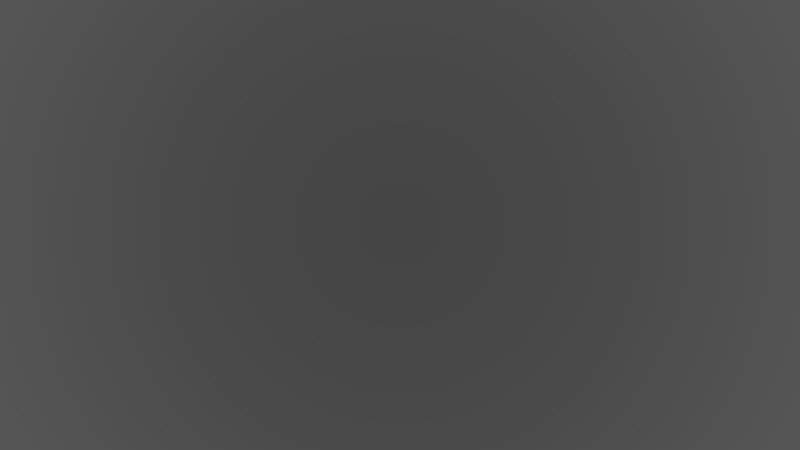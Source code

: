 # Source: sl.blend  (saved by Blender 2.78.4; exported with 4.5.12 LTS)
import bpy
from mathutils import Matrix  # noqa: F401  (used for matrix-valued properties, if any)

bpy.ops.wm.read_factory_settings(use_empty=True)
scene = bpy.context.scene
scene.name = 'Scene'

# ---- collections
col_collection_1 = bpy.data.collections.new('Collection 1'); scene.collection.children.link(col_collection_1)

# ---- images (referenced by path relative to the original .blend; pixels are not part of the script)
import os
ASSET_DIR = os.environ.get("B2B_ASSET_DIR", "")  # directory of the original .blend (textures are referenced by path, not embedded)
HERE = os.path.dirname(os.path.abspath(__file__))  # packed textures are extracted next to this script under _unpacked/

def load_image(name, relpath, width, height, colorspace="sRGB"):
    """Load a texture the original file referenced (path relative to the .blend, or extracted next to this script)."""
    p = next((c for c in (os.path.join(HERE, relpath), os.path.join(ASSET_DIR, relpath)) if relpath and os.path.exists(c)), "")
    if p:
        img = bpy.data.images.load(p, check_existing=True)
        img.name = name
    else:  # same state as the original file: an image datablock whose file is absent (Cycles renders it pink)
        img = bpy.data.images.new(name, width, height)
        img.source = "FILE"
        img.filepath = "//" + (relpath or name)
    img.colorspace_settings.name = colorspace
    return img
img_calibration_pattern_jpg = load_image('calibration_pattern.jpg', 'calibration_pattern.jpg', 1024, 1024, 'sRGB')

# ---- materials (node trees are filled in below, after node groups)
mat_material_001 = bpy.data.materials.new('Material.001')
mat_material_001.alpha_threshold = 0.0
mat_material_001.roughness = 0.5
mat_material = bpy.data.materials.new('Material')
mat_material.alpha_threshold = 0.0
mat_material.preview_render_type = 'FLAT'
mat_material.roughness = 0.5

# ---- node groups
ng_nodegroup_004 = bpy.data.node_groups.new('NodeGroup.004', 'ShaderNodeTree')
_s = ng_nodegroup_004.interface.new_socket(name='Color', in_out='OUTPUT', socket_type='NodeSocketColor')
_s.default_value = (0.0, 0.0, 0.0, 0.0)
_s = ng_nodegroup_004.interface.new_socket(name='Fac', in_out='OUTPUT', socket_type='NodeSocketFloat')
_s.min_value = 0.0
_s.max_value = 1.0
_s = ng_nodegroup_004.interface.new_socket(name='Normal', in_out='OUTPUT', socket_type='NodeSocketVector')
_s.min_value = 0.0
_s.max_value = 0.0
_s = ng_nodegroup_004.interface.new_socket(name='Vector', in_out='INPUT', socket_type='NodeSocketVector')
_s.min_value = 0.0
_s.max_value = 1.0
_s.hide_value = True
_s = ng_nodegroup_004.interface.new_socket(name='Texture', in_out='INPUT', socket_type='NodeSocketFloat')
_s.default_value = 0.7
_s.min_value = -1e+04
_s.max_value = 1e+04
_s = ng_nodegroup_004.interface.new_socket(name='Albedo', in_out='INPUT', socket_type='NodeSocketFloat')
_s.default_value = 1.0
_s.min_value = 0.0
_s.max_value = 1.0
_s = ng_nodegroup_004.interface.new_socket(name='Base Scale', in_out='INPUT', socket_type='NodeSocketFloat')
_s.default_value = 5.0
_s.min_value = -1000.0
_s.max_value = 1000.0
_s = ng_nodegroup_004.interface.new_socket(name='Warp Scale', in_out='INPUT', socket_type='NodeSocketFloat')
_s.default_value = 5.0
_s.min_value = -1000.0
_s.max_value = 1000.0
_s = ng_nodegroup_004.interface.new_socket(name='Detail', in_out='INPUT', socket_type='NodeSocketFloat')
_s.default_value = 10.0
_s.min_value = 0.0
_s.max_value = 16.0
_s = ng_nodegroup_004.interface.new_socket(name='Distortion', in_out='INPUT', socket_type='NodeSocketFloat')
_s.min_value = -1000.0
_s.max_value = 1000.0
_s = ng_nodegroup_004.interface.new_socket(name='Primary Color', in_out='INPUT', socket_type='NodeSocketColor')
_s.default_value = (0.8, 0.8, 0.8, 1.0)
_s = ng_nodegroup_004.interface.new_socket(name='Secondary Color', in_out='INPUT', socket_type='NodeSocketColor')
_s.default_value = (0.8, 0.8, 0.8, 1.0)
_s = ng_nodegroup_004.interface.new_socket(name='Norm Strength', in_out='INPUT', socket_type='NodeSocketFloat')
_s.subtype = 'FACTOR'
_s.default_value = 1.0
_s.min_value = 0.0
_s.max_value = 1.0
_N = ng_nodegroup_004.nodes; _L = ng_nodegroup_004.links
n0 = _N.new('NodeFrame'); n0.name = 'Texture'; n0.location = (37, 469)
n0.label = 'Texture'
n0.width = 1082
n1 = _N.new('NodeFrame'); n1.name = 'Albedo'; n1.location = (39, -38)
n1.label = 'Albedo'
n1.width = 556
n2 = _N.new('NodeFrame'); n2.name = 'Coverage'; n2.location = (602, -40)
n2.label = 'Coverage'
n2.width = 1073
n3 = _N.new('NodeGroupInput'); n3.name = 'Group Input'; n3.location = (-376, 102)
n4 = _N.new('ShaderNodeMath'); n4.name = 'Math.003'; n4.location = (30, -116)
n4.hide = True
n4.operation = 'MULTIPLY'
n4.inputs[1].default_value = 2.0
n5 = _N.new('ShaderNodeBump'); n5.name = 'Bump'; n5.location = (912, -309)
n5.inputs[1].default_value = 0.1
n5.inputs[2].default_value = 1.0
n6 = _N.new('ShaderNodeTexNoise'); n6.name = 'Noise Texture'; n6.location = (243, -30)
n7 = _N.new('ShaderNodeTexNoise'); n7.name = 'Noise Texture.001'; n7.location = (244, -282)
n8 = _N.new('ShaderNodeTexVoronoi'); n8.name = 'Voronoi Texture.001'; n8.location = (438, -291)
n9 = _N.new('ShaderNodeTexVoronoi'); n9.name = 'Voronoi Texture'; n9.location = (430, -35)
n10 = _N.new('ShaderNodeMath'); n10.name = 'Math.002'; n10.location = (649, -86)
n10.operation = 'MULTIPLY'
n11 = _N.new('ShaderNodeMix'); n11.name = 'Mix'; n11.location = (912, -75)
n11.data_type = 'RGBA'
n12 = _N.new('ShaderNodeCombineColor'); n12.name = 'Combine HSV'; n12.location = (375, -30)
n13 = _N.new('ShaderNodeMath'); n13.name = 'Math'; n13.location = (202, -123)
n13.operation = 'MULTIPLY'
n14 = _N.new('ShaderNodeCombineColor'); n14.name = 'Combine HSV.001'; n14.location = (386, -285)
n15 = _N.new('ShaderNodeMath'); n15.name = 'Math.001'; n15.location = (212, -374)
n15.operation = 'MULTIPLY'
n16 = _N.new('ShaderNodeSeparateColor'); n16.name = 'Separate HSV.001'; n16.location = (30, -297)
n17 = _N.new('ShaderNodeSeparateColor'); n17.name = 'Separate HSV'; n17.location = (34, -35)
n18 = _N.new('NodeGroupOutput'); n18.name = 'Group Output'; n18.location = (1719, 122)
n19 = _N.new('ShaderNodeTexCoord'); n19.name = 'Texture Coordinate'; n19.location = (30, -54)
n20 = _N.new('ShaderNodeMapping'); n20.name = 'Mapping'; n20.location = (211, -30)
n20.inputs[2].default_value = (0.7854, 0.0, 0.0)
n21 = _N.new('ShaderNodeTexWave'); n21.name = 'Wave Texture'; n21.location = (566, -42)
n21.bands_direction = 'DIAGONAL'
n21.rings_direction = 'SPHERICAL'
n21.wave_profile = 'SAW'
n21.inputs[1].default_value = 5.3
n22 = _N.new('ShaderNodeMath'); n22.name = 'Math.004'; n22.location = (742, -75)
n22.operation = 'GREATER_THAN'
n23 = _N.new('ShaderNodeMix'); n23.name = 'Mix.001'; n23.location = (903, -71)
n23.data_type = 'RGBA'
n24 = _N.new('ShaderNodeMath'); n24.name = 'Math.005'; n24.location = (0, 0)
n24.operation = 'MULTIPLY'
n25 = _N.new('ShaderNodeMath'); n25.name = 'Math.006'; n25.location = (0, 0)
n25.operation = 'MULTIPLY'
n4.parent = n0
n5.parent = n0
n6.parent = n0
n7.parent = n0
n8.parent = n0
n9.parent = n0
n10.parent = n0
n11.parent = n0
n12.parent = n1
n13.parent = n1
n14.parent = n1
n15.parent = n1
n16.parent = n1
n17.parent = n1
n19.parent = n2
n20.parent = n2
n21.parent = n2
n22.parent = n2
n23.parent = n2
_L.new(n17.outputs[0], n12.inputs[0])
_L.new(n17.outputs[1], n12.inputs[1])
_L.new(n17.outputs[2], n13.inputs[0])
_L.new(n13.outputs[0], n12.inputs[2])
_L.new(n16.outputs[0], n14.inputs[0])
_L.new(n16.outputs[1], n14.inputs[1])
_L.new(n16.outputs[2], n15.inputs[0])
_L.new(n15.outputs[0], n14.inputs[2])
_L.new(n10.outputs[0], n11.inputs[0])
_L.new(n10.outputs[0], n5.inputs[3])
_L.new(n6.outputs[1], n9.inputs[0])
_L.new(n7.outputs[1], n8.inputs[0])
_L.new(n4.outputs[0], n6.inputs[2])
_L.new(n12.outputs[0], n11.inputs[6])
_L.new(n3.outputs[0], n6.inputs[0])
_L.new(n3.outputs[0], n7.inputs[0])
_L.new(n3.outputs[3], n9.inputs[2])
_L.new(n3.outputs[3], n8.inputs[2])
_L.new(n3.outputs[4], n4.inputs[0])
_L.new(n3.outputs[4], n7.inputs[2])
_L.new(n3.outputs[5], n6.inputs[3])
_L.new(n3.outputs[5], n7.inputs[3])
_L.new(n3.outputs[6], n6.inputs[8])
_L.new(n3.outputs[6], n7.inputs[8])
_L.new(n14.outputs[0], n11.inputs[7])
_L.new(n3.outputs[7], n17.inputs[0])
_L.new(n3.outputs[8], n16.inputs[0])
_L.new(n3.outputs[2], n13.inputs[1])
_L.new(n3.outputs[2], n15.inputs[1])
_L.new(n3.outputs[9], n5.inputs[0])
_L.new(n10.outputs[0], n18.inputs[1])
_L.new(n5.outputs[0], n18.inputs[2])
_L.new(n21.outputs[1], n22.inputs[0])
_L.new(n22.outputs[0], n23.inputs[0])
_L.new(n20.outputs[0], n21.inputs[0])
_L.new(n19.outputs[3], n20.inputs[0])
_L.new(n11.outputs[2], n23.inputs[6])
_L.new(n23.outputs[2], n18.inputs[0])
_L.new(n14.outputs[0], n23.inputs[7])
_L.new(n3.outputs[1], n22.inputs[1])
_L.new(n24.outputs[0], n10.inputs[1])
_L.new(n8.outputs[0], n24.inputs[0])
_L.new(n8.outputs[0], n24.inputs[1])
_L.new(n25.outputs[0], n10.inputs[0])
_L.new(n9.outputs[0], n25.inputs[0])
_L.new(n9.outputs[0], n25.inputs[1])
n18.is_active_output = True

# ---- material node trees
mat_material_001.use_nodes = True; mat_material_001.node_tree.nodes.clear()
_N = mat_material_001.node_tree.nodes; _L = mat_material_001.node_tree.links
n0 = _N.new('ShaderNodeOutputMaterial'); n0.name = 'Material Output'; n0.location = (300, 300)
n1 = _N.new('ShaderNodeBsdfDiffuse'); n1.name = 'Diffuse BSDF'; n1.location = (23, 301)
n2 = _N.new('ShaderNodeTexImage'); n2.name = 'Image Texture.001'; n2.location = (-247, 363)
n2.width = 181
n2.image = img_calibration_pattern_jpg
n3 = _N.new('ShaderNodeTexCoord'); n3.name = 'Texture Coordinate'; n3.location = (-488, 354)
_L.new(n1.outputs[0], n0.inputs[0])
_L.new(n2.outputs[0], n1.inputs[0])
n0.is_active_output = True
mat_material.use_nodes = True; mat_material.node_tree.nodes.clear()
_N = mat_material.node_tree.nodes; _L = mat_material.node_tree.links
n0 = _N.new('ShaderNodeOutputMaterial'); n0.name = 'Material Output'; n0.location = (300, 300)
n1 = _N.new('ShaderNodeBsdfPrincipled'); n1.name = 'Principled BSDF'; n1.location = (28, 451)
n1.width = 150
n1.subsurface_method = 'BURLEY'
n1.inputs[2].default_value = 0.2
n1.inputs[3].default_value = 1.45
n1.inputs[9].default_value = (1.0, 1.0, 1.0)
n1.inputs[13].default_value = 2.0
n2 = _N.new('ShaderNodeGroup'); n2.name = 'Group'; n2.location = (-274, 362)
n2.node_tree = ng_nodegroup_004
n2.inputs[0].default_value = (0.0, 0.0, 0.0)
n2.inputs[1].default_value = 0.2
n2.inputs[2].default_value = 0.2
n2.inputs[3].default_value = 8.0
n2.inputs[4].default_value = 8.0
n2.inputs[5].default_value = 5.0
n2.inputs[6].default_value = 0.0
n2.inputs[7].default_value = (0.0, 0.0, 0.8, 1.0)
n2.inputs[8].default_value = (0.8, 0.8, 0.8, 1.0)
n2.inputs[9].default_value = 1.0
_L.new(n2.outputs[0], n1.inputs[0])
_L.new(n1.outputs[0], n0.inputs[0])
n0.is_active_output = True

# ---- world
world_world = bpy.data.worlds.new('World'); scene.world = world_world
world_world.use_nodes = True; world_world.node_tree.nodes.clear()
_N = world_world.node_tree.nodes; _L = world_world.node_tree.links
n0 = _N.new('ShaderNodeOutputWorld'); n0.name = 'World Output'; n0.location = (451, 300)
n1 = _N.new('ShaderNodeBackground'); n1.name = 'Background'; n1.location = (184, 306)
n2 = _N.new('ShaderNodeTexSky'); n2.name = 'Sky Texture'; n2.location = (-266, 379)
n2.sky_type = 'HOSEK_WILKIE'
n2.turbidity = 10.0
n2.ground_albedo = 1.0
n2.sun_elevation = 1.571
n3 = _N.new('ShaderNodeRGBToBW'); n3.name = 'RGB to BW'; n3.location = (-36, 334)
_L.new(n1.outputs[0], n0.inputs[0])
_L.new(n2.outputs[0], n3.inputs[0])
_L.new(n3.outputs[0], n1.inputs[0])
n0.is_active_output = True
world_world.color = (0.05088, 0.05088, 0.05088)
world_world.use_sun_shadow = False
world_world.sun_shadow_jitter_overblur = 0.0
world_world.cycles.sampling_method = 'MANUAL'

# ---- cameras
cam_camera = bpy.data.cameras.new('Camera')
cam_camera.clip_end = 100.0
cam_camera.lens = 35.0
cam_camera.sensor_width = 32.0
cam_camera.sensor_height = 18.0
cam_camera.ortho_scale = 7.314
cam_camera.dof.focus_distance = 0.0

# ---- lights
light_point = bpy.data.lights.new('Point', 'POINT')
light_point.transmission_factor = 0.0
light_point.energy = 1.0
light_point.shadow_buffer_clip_start = 0.5
light_point.shadow_maximum_resolution = 0.006
light_point.use_absolute_resolution = True
light_point.use_nodes = True; light_point.node_tree.nodes.clear()
_N = light_point.node_tree.nodes; _L = light_point.node_tree.links
n0 = _N.new('ShaderNodeOutputLight'); n0.name = 'Lamp Output'; n0.location = (300, 300)
n1 = _N.new('ShaderNodeEmission'); n1.name = 'Emission'; n1.location = (10, 300)
n2 = _N.new('ShaderNodeLightFalloff'); n2.name = 'Light Falloff'; n2.location = (-550, 336)
n2.inputs[0].default_value = 3e+04
n3 = _N.new('ShaderNodeRGBCurve'); n3.name = 'RGB Curves'; n3.location = (-305, 422)
_c = n3.mapping.curves[3]
while len(_c.points) > 2: _c.points.remove(_c.points[-1])
_c.points[0].location = (0.0, 0.0); _c.points[0].handle_type = 'AUTO'
_c.points[1].location = (0.5, 0.3); _c.points[1].handle_type = 'AUTO'
_p = _c.points.new(1.0, 1.0); _p.handle_type = 'AUTO'
n3.mapping.update()
_L.new(n1.outputs[0], n0.inputs[0])
_L.new(n2.outputs[0], n3.inputs[1])
_L.new(n3.outputs[0], n1.inputs[1])
n0.is_active_output = True
light_lamp = bpy.data.lights.new('Lamp', 'SPOT')
light_lamp.transmission_factor = 0.0
light_lamp.cutoff_distance = 30.0
light_lamp.energy = 1.0
light_lamp.shadow_buffer_clip_start = 1.001
light_lamp.shadow_maximum_resolution = 0.006
light_lamp.use_absolute_resolution = True
light_lamp.spot_size = 1.309
light_lamp.use_nodes = True; light_lamp.node_tree.nodes.clear()
_N = light_lamp.node_tree.nodes; _L = light_lamp.node_tree.links
n0 = _N.new('ShaderNodeCombineXYZ'); n0.name = 'Combine XYZ'; n0.location = (-694, 347)
n1 = _N.new('ShaderNodeMath'); n1.name = 'Math'; n1.location = (-863, 446)
n1.operation = 'DIVIDE'
n2 = _N.new('ShaderNodeTexCoord'); n2.name = 'Texture Coordinate'; n2.location = (-1240, 372)
n3 = _N.new('ShaderNodeMath'); n3.name = 'Math.001'; n3.location = (-849, 238)
n3.operation = 'DIVIDE'
n4 = _N.new('ShaderNodeSeparateXYZ'); n4.name = 'Separate XYZ'; n4.location = (-1055, 347)
n5 = _N.new('ShaderNodeEmission'); n5.name = 'Emission'; n5.location = (226, 250)
n6 = _N.new('ShaderNodeLightFalloff'); n6.name = 'Light Falloff'; n6.location = (-345, -2)
n6.inputs[0].default_value = 3000.0
n7 = _N.new('ShaderNodeOutputLight'); n7.name = 'Lamp Output'; n7.location = (431, 229)
n8 = _N.new('ShaderNodeRGBCurve'); n8.name = 'RGB Curves'; n8.location = (-151, 90)
_c = n8.mapping.curves[3]
while len(_c.points) > 2: _c.points.remove(_c.points[-1])
_c.points[0].location = (0.0, 0.0); _c.points[0].handle_type = 'AUTO'
_c.points[1].location = (0.5, 0.3); _c.points[1].handle_type = 'AUTO'
_p = _c.points.new(1.0, 1.0); _p.handle_type = 'AUTO'
n8.mapping.update()
n9 = _N.new('ShaderNodeMapping'); n9.name = 'Mapping'; n9.location = (-515, 402)
n9.inputs[1].default_value = (0.5, 0.5, 0.0)
n9.inputs[2].default_value = (0.0, 0.0, 3.142)
n9.inputs[3].default_value = (1.0, 1.333, 1.0)
n10 = _N.new('ShaderNodeTexImage'); n10.name = 'Image Texture'; n10.location = (-151, 384)
n10.width = 250
n10.image = None
n10.extension = 'CLIP'
n11 = _N.new('ShaderNodeNewGeometry'); n11.name = 'Geometry'; n11.location = (0, 0)
n12 = _N.new('ShaderNodeVectorTransform'); n12.name = 'Vector Transform'; n12.location = (0, 0)
n12.vector_type = 'NORMAL'
n13 = _N.new('ShaderNodeVectorMath'); n13.name = 'Vector Math'; n13.location = (0, 0)
n13.operation = 'MAXIMUM'
n14 = _N.new('ShaderNodeVectorMath'); n14.name = 'Vector Math.001'; n14.location = (0, 0)
n14.operation = 'MINIMUM'
n14.inputs[1].default_value = (1.0, 1.0, 1.0)
_L.new(n5.outputs[0], n7.inputs[0])
_L.new(n10.outputs[0], n5.inputs[0])
_L.new(n0.outputs[0], n9.inputs[0])
_L.new(n4.outputs[0], n1.inputs[0])
_L.new(n4.outputs[2], n1.inputs[1])
_L.new(n4.outputs[1], n3.inputs[0])
_L.new(n4.outputs[2], n3.inputs[1])
_L.new(n1.outputs[0], n0.inputs[0])
_L.new(n3.outputs[0], n0.inputs[1])
_L.new(n4.outputs[2], n0.inputs[2])
_L.new(n6.outputs[0], n8.inputs[1])
_L.new(n8.outputs[0], n5.inputs[1])
_L.new(n11.outputs[4], n12.inputs[0])
_L.new(n12.outputs[0], n4.inputs[0])
_L.new(n13.outputs[0], n10.inputs[0])
_L.new(n14.outputs[0], n13.inputs[0])
_L.new(n9.outputs[0], n14.inputs[0])
n7.is_active_output = True

# ---- meshes
me_plane = bpy.data.meshes.new('Plane')
me_plane.from_pydata([(-1.0, -1.0, 0.0), (1.0, -1.0, 0.0), (-1.0, 1.0, 0.0), (1.0, 1.0, 0.0)], [], [(0, 1, 3, 2)])
me_plane.materials.append(mat_material_001)
me_plane.use_remesh_preserve_volume = False
me_plane.use_remesh_preserve_attributes = False
me_plane.use_mirror_vertex_groups = False
me_plane.update()
me_circle_000 = bpy.data.meshes.new('Circle.000')
me_circle_000.from_pydata([(7.683e-08, 0.7988, 0.0), (-0.1558, 0.7834, 0.0), (-0.3057, 0.738, 0.0), (-0.4438, 0.6642, 0.0), (-0.5648, 0.5648, 0.0), (-0.6642, 0.4438, 0.0), (-0.738, 0.3057, 0.0), (-0.7834, 0.1558, 0.0), (-0.7988, 4.461e-08, 0.0), (-0.7834, -0.1558, 0.0), (-0.738, -0.3057, 0.0), (-0.6642, -0.4438, 0.0), (-0.5648, -0.5648, 0.0), (-0.4438, -0.6642, 0.0), (-0.3057, -0.738, 0.0), (-0.1558, -0.7834, 0.0), (2.641e-07, -0.7988, 0.0), (0.1558, -0.7834, 0.0), (0.3057, -0.738, 0.0), (0.4438, -0.6642, 0.0), (0.5648, -0.5648, 0.0), (0.6642, -0.4438, 0.0), (0.738, -0.3057, 0.0), (0.7834, -0.1558, 0.0), (0.7988, 7.818e-07, 0.0), (0.7834, 0.1558, 0.0), (0.738, 0.3057, 0.0), (0.6642, 0.4438, 0.0), (0.5648, 0.5648, 0.0), (0.4438, 0.6642, 0.0), (0.3057, 0.738, 0.0), (0.1558, 0.7834, 0.0), (2.007e-07, 2.69, 0.2737), (-0.5248, 2.638, 0.2737), (-1.029, 2.485, 0.2737), (-1.495, 2.237, 0.2737), (-1.902, 1.902, 0.2737), (-2.237, 1.495, 0.2737), (-2.485, 1.029, 0.2737), (-2.638, 0.5248, 0.2737), (-2.69, -2.786e-07, 0.2737), (-2.638, -0.5248, 0.2737), (-2.485, -1.029, 0.2737), (-2.237, -1.495, 0.2737), (-1.902, -1.902, 0.2737), (-1.495, -2.237, 0.2737), (-1.029, -2.485, 0.2737), (-0.5248, -2.638, 0.2737), (1.077e-06, -2.69, 0.2737), (0.5248, -2.638, 0.2737), (1.029, -2.485, 0.2737), (1.495, -2.237, 0.2737), (1.902, -1.902, 0.2737), (2.237, -1.495, 0.2737), (2.485, -1.029, 0.2737), (2.638, -0.5248, 0.2737), (2.69, 2.116e-06, 0.2737), (2.638, 0.5248, 0.2737), (2.485, 1.029, 0.2737), (2.237, 1.495, 0.2737), (1.902, 1.902, 0.2737), (1.495, 2.237, 0.2737), (1.029, 2.485, 0.2737), (0.5248, 2.638, 0.2737), (-0.1951, 0.9808, 0.0), (0.0, 1.0, 0.0), (-0.3827, 0.9239, 0.0), (-0.5556, 0.8315, 0.0), (-0.7071, 0.7071, 0.0), (-0.8315, 0.5556, 0.0), (-0.9239, 0.3827, 0.0), (-0.9808, 0.1951, 0.0), (-1.0, 7.55e-08, 0.0), (-0.9808, -0.1951, 0.0), (-0.9239, -0.3827, 0.0), (-0.8315, -0.5556, 0.0), (-0.7071, -0.7071, 0.0), (-0.5556, -0.8315, 0.0), (-0.3827, -0.9239, 0.0), (-0.1951, -0.9808, 0.0), (3.258e-07, -1.0, 0.0), (0.1951, -0.9808, 0.0), (0.3827, -0.9239, 0.0), (0.5556, -0.8315, 0.0), (0.7071, -0.7071, 0.0), (0.8315, -0.5556, 0.0), (0.9239, -0.3827, 0.0), (0.9808, -0.1951, 0.0), (1.0, 9.656e-07, 0.0), (0.9808, 0.1951, 0.0), (0.9239, 0.3827, 0.0), (0.8315, 0.5556, 0.0), (0.7071, 0.7071, 0.0), (0.5556, 0.8315, 0.0), (0.3827, 0.9239, 0.0), (0.1951, 0.9808, 0.0), (2.117, -1.415, 0.2505), (1.801, -1.801, 0.2505), (-2.547, -2.485e-07, 0.2505), (-2.498, 0.4968, 0.2505), (2.353, -0.9745, 0.2505), (-2.498, -0.4968, 0.2505), (2.498, -0.4968, 0.2505), (-2.353, -0.9745, 0.2505), (2.547, 2.018e-06, 0.2505), (-2.117, -1.415, 0.2505), (2.498, 0.4968, 0.2505), (-1.801, -1.801, 0.2505), (2.353, 0.9745, 0.2505), (-1.415, -2.117, 0.2505), (2.117, 1.415, 0.2505), (-0.9745, -2.353, 0.2505), (-0.4968, 2.498, 0.2505), (1.836e-07, 2.547, 0.2505), (1.801, 1.801, 0.2505), (-0.4968, -2.498, 0.2505), (-0.9745, 2.353, 0.2505), (1.415, 2.117, 0.2505), (1.013e-06, -2.547, 0.2505), (-1.415, 2.117, 0.2505), (0.9745, 2.353, 0.2505), (0.4968, -2.498, 0.2505), (-1.801, 1.801, 0.2505), (0.4968, 2.498, 0.2505), (0.9745, -2.353, 0.2505), (-2.117, 1.415, 0.2505), (1.415, -2.117, 0.2505), (-2.353, 0.9745, 0.2505)], [], [(0, 31, 30, 29, 28, 27, 26, 25, 24, 23, 22, 21, 20, 19, 18, 17, 16, 15, 14, 13, 12, 11, 10, 9, 8, 7, 6, 5, 4, 3, 2, 1), (97, 96, 53, 52), (99, 98, 40, 39), (96, 100, 54, 53), (98, 101, 41, 40), (100, 102, 55, 54), (101, 103, 42, 41), (102, 104, 56, 55), (103, 105, 43, 42), (104, 106, 57, 56), (105, 107, 44, 43), (106, 108, 58, 57), (107, 109, 45, 44), (108, 110, 59, 58), (109, 111, 46, 45), (113, 112, 33, 32), (110, 114, 60, 59), (111, 115, 47, 46), (112, 116, 34, 33), (114, 117, 61, 60), (115, 118, 48, 47), (116, 119, 35, 34), (117, 120, 62, 61), (118, 121, 49, 48), (119, 122, 36, 35), (120, 123, 63, 62), (121, 124, 50, 49), (122, 125, 37, 36), (123, 113, 32, 63), (124, 126, 51, 50), (125, 127, 38, 37), (126, 97, 52, 51), (127, 99, 39, 38), (0, 1, 64, 65), (1, 2, 66, 64), (2, 3, 67, 66), (3, 4, 68, 67), (4, 5, 69, 68), (5, 6, 70, 69), (6, 7, 71, 70), (7, 8, 72, 71), (8, 9, 73, 72), (9, 10, 74, 73), (10, 11, 75, 74), (11, 12, 76, 75), (12, 13, 77, 76), (13, 14, 78, 77), (14, 15, 79, 78), (15, 16, 80, 79), (16, 17, 81, 80), (17, 18, 82, 81), (18, 19, 83, 82), (19, 20, 84, 83), (20, 21, 85, 84), (21, 22, 86, 85), (22, 23, 87, 86), (23, 24, 88, 87), (24, 25, 89, 88), (25, 26, 90, 89), (26, 27, 91, 90), (27, 28, 92, 91), (28, 29, 93, 92), (29, 30, 94, 93), (30, 31, 95, 94), (31, 0, 65, 95), (70, 71, 99, 127), (83, 84, 97, 126), (69, 70, 127, 125), (82, 83, 126, 124), (95, 65, 113, 123), (68, 69, 125, 122), (81, 82, 124, 121), (94, 95, 123, 120), (67, 68, 122, 119), (80, 81, 121, 118), (93, 94, 120, 117), (66, 67, 119, 116), (79, 80, 118, 115), (92, 93, 117, 114), (64, 66, 116, 112), (78, 79, 115, 111), (91, 92, 114, 110), (65, 64, 112, 113), (77, 78, 111, 109), (90, 91, 110, 108), (76, 77, 109, 107), (89, 90, 108, 106), (75, 76, 107, 105), (88, 89, 106, 104), (74, 75, 105, 103), (87, 88, 104, 102), (73, 74, 103, 101), (86, 87, 102, 100), (72, 73, 101, 98), (85, 86, 100, 96), (71, 72, 98, 99), (84, 85, 96, 97)])
me_circle_000.polygons.foreach_set('use_smooth', [True] * 97)
me_circle_000.materials.append(mat_material)
me_circle_000.use_remesh_preserve_volume = False
me_circle_000.use_remesh_preserve_attributes = False
me_circle_000.use_mirror_vertex_groups = False
me_circle_000.update()
me_cylinder_027 = bpy.data.meshes.new('Cylinder.027')
me_cylinder_027.from_pydata([(-0.122, 0.625, -1.754), (-0.2149, 1.068, 1.157), (0.1266, 0.6256, -1.754), (0.2102, 1.069, 1.157), (0.3564, 0.531, -1.754), (0.6034, 0.9071, 1.157), (0.5326, 0.3556, -1.754), (0.9047, 0.6071, 1.157), (0.6282, 0.1262, -1.754), (1.068, 0.2147, 1.157), (0.6288, -0.1224, -1.754), (1.069, -0.2104, 1.157), (0.5341, -0.3522, -1.754), (0.9074, -0.6036, 1.157), (0.3588, -0.5284, -1.754), (0.6074, -0.9049, 1.157), (0.1294, -0.624, -1.754), (0.215, -1.068, 1.157), (-0.1192, -0.6245, -1.754), (-0.2102, -1.069, 1.157), (-0.349, -0.5299, -1.754), (-0.6033, -0.9076, 1.157), (-0.5252, -0.3546, -1.754), (-0.9046, -0.6076, 1.157), (-0.6208, -0.1251, -1.754), (-1.068, -0.2152, 1.157), (-0.6213, 0.1234, -1.754), (-1.069, 0.21, 1.157), (-0.5267, 0.3532, -1.754), (-0.9073, 0.6031, 1.157), (-0.3514, 0.5294, -1.754), (-0.6074, 0.9044, 1.157), (-0.2109, 1.06, -0.6461), (0.2109, 1.061, -0.6461), (0.6009, 0.9004, -0.6461), (0.8998, 0.6028, -0.6461), (1.062, 0.2135, -0.6461), (1.063, -0.2083, -0.6461), (0.9025, -0.5984, -0.6461), (0.6049, -0.8973, -0.6461), (0.2155, -1.06, -0.6461), (-0.2063, -1.061, -0.6461), (-0.5963, -0.9, -0.6461), (-0.8952, -0.6024, -0.6461), (-1.058, -0.213, -0.6461), (-1.058, 0.2088, -0.6461), (-0.8979, 0.5988, -0.6461), (-0.6003, 0.8978, -0.6461), (-0.228, 1.133, 1.118), (0.2231, 1.134, 1.118), (0.6403, 0.9626, 1.118), (0.96, 0.6443, 1.118), (1.134, 0.2279, 1.118), (1.135, -0.2233, 1.118), (0.9629, -0.6405, 1.118), (0.6446, -0.9602, 1.118), (0.2281, -1.134, 1.118), (-0.223, -1.135, 1.118), (-0.6402, -0.963, 1.118), (-0.9599, -0.6447, 1.118), (-1.133, -0.2283, 1.118), (-1.134, 0.2228, 1.118), (-0.9627, 0.64, 1.118), (-0.6444, 0.9597, 1.118), (0.1406, 0.6969, -1.71), (0.3966, 0.5915, -1.71), (0.5929, 0.3961, -1.71), (0.6994, 0.1405, -1.71), (0.7, -0.1364, -1.71), (0.5946, -0.3925, -1.71), (0.3992, -0.5887, -1.71), (0.1436, -0.6953, -1.71), (-0.1333, -0.6959, -1.71), (-0.3893, -0.5905, -1.71), (-0.5856, -0.3951, -1.71), (-0.6921, -0.1395, -1.71), (-0.6927, 0.1374, -1.71), (-0.5873, 0.3935, -1.71), (-0.392, 0.5897, -1.71), (-0.1363, 0.6963, -1.71), (0.2233, 1.135, 1.157), (-0.2283, 1.134, 1.157), (0.6409, 0.9635, 1.157), (0.9609, 0.6449, 1.157), (1.135, 0.2281, 1.157), (1.136, -0.2235, 1.157), (0.9637, -0.6411, 1.157), (0.6451, -0.9611, 1.157), (0.2283, -1.135, 1.157), (-0.2233, -1.136, 1.157), (-0.6408, -0.964, 1.157), (-0.9609, -0.6453, 1.157), (-1.135, -0.2285, 1.157), (-1.136, 0.223, 1.157), (-0.9637, 0.6406, 1.157), (-0.6451, 0.9607, 1.157), (-0.1332, 0.681, -1.754), (0.1376, 0.6816, -1.754), (0.388, 0.5785, -1.754), (0.58, 0.3874, -1.754), (0.6842, 0.1374, -1.754), (0.6848, -0.1334, -1.754), (0.5817, -0.3838, -1.754), (0.3906, -0.5757, -1.754), (0.1406, -0.6799, -1.754), (-0.1302, -0.6805, -1.754), (-0.3806, -0.5775, -1.754), (-0.5726, -0.3864, -1.754), (-0.6767, -0.1364, -1.754), (-0.6773, 0.1344, -1.754), (-0.5743, 0.3848, -1.754), (-0.3832, 0.5768, -1.754), (-0.119, 0.5913, -1.681), (0.1164, 0.5918, -1.681), (0.3341, 0.5022, -1.681), (0.501, 0.3361, -1.681), (0.5916, 0.1188, -1.681), (0.5921, -0.1166, -1.681), (0.5025, -0.3344, -1.681), (0.3364, -0.5012, -1.681), (0.119, -0.5918, -1.681), (-0.1164, -0.5923, -1.681), (-0.3341, -0.5027, -1.681), (-0.5009, -0.3366, -1.681), (-0.5915, -0.1193, -1.681), (-0.592, 0.1162, -1.681), (-0.5024, 0.3339, -1.681), (-0.3363, 0.5007, -1.681), (-0.1312, -0.6674, -1.636), (-0.3765, -0.5664, -1.636), (0.3765, 0.566, -1.636), (0.5645, 0.3788, -1.636), (-0.5645, -0.3792, -1.636), (0.6666, 0.1339, -1.636), (-0.6666, -0.1344, -1.636), (0.6672, -0.1314, -1.636), (-0.6671, 0.1309, -1.636), (0.5662, -0.3767, -1.636), (-0.5662, 0.3763, -1.636), (0.379, -0.5647, -1.636), (-0.379, 0.5643, -1.636), (0.1341, -0.6668, -1.636), (-0.1341, 0.6663, -1.636), (0.1312, 0.6669, -1.636), (-0.5776, -0.8688, -0.5636), (0.866, 0.5812, -0.5636), (-0.866, -0.5816, -0.5636), (1.023, 0.2055, -0.5636), (-1.023, -0.206, -0.5636), (1.023, -0.2015, -0.5636), (-1.023, 0.201, -0.5636), (0.8686, -0.5778, -0.5636), (-0.8685, 0.5773, -0.5636), (0.5814, -0.8662, -0.5636), (-0.5814, 0.8658, -0.5636), (0.2058, -1.023, -0.5636), (0.2013, 1.023, -0.5636), (-0.2012, -1.024, -0.5636), (0.5776, 0.8683, -0.5636), (-0.2057, 1.022, -0.5636), (0.1274, 0.6474, -1.681), (-0.1302, 0.6468, -1.681), (0.3655, 0.5494, -1.681), (0.548, 0.3677, -1.681), (0.6471, 0.13, -1.681), (0.6476, -0.1276, -1.681), (0.5496, -0.3657, -1.681), (0.3679, -0.5482, -1.681), (0.1302, -0.6473, -1.681), (-0.1273, -0.6478, -1.681), (-0.3654, -0.5498, -1.681), (-0.5479, -0.3681, -1.681), (-0.647, -0.1304, -1.681), (-0.6476, 0.1271, -1.681), (-0.5496, 0.3652, -1.681), (-0.3679, 0.5477, -1.681), (0.2216, 1.124, 0.7478), (0.6349, 0.9539, 0.7478), (0.9517, 0.6385, 0.7478), (1.124, 0.2259, 0.7478), (1.125, -0.2211, 0.7478), (0.9545, -0.6345, 0.7478), (0.2265, -1.123, 0.7478), (-0.2205, -1.124, 0.7478), (-0.6338, -0.9541, 0.7478), (-0.9506, -0.6387, 0.7478), (-1.123, -0.2261, 0.7478), (-1.124, 0.2209, 0.7478), (-0.9534, 0.6343, 0.7478), (-0.6381, 0.951, 0.7478), (-0.2255, 1.123, 0.7478), (0.6391, -0.9513, 0.7478), (0.2199, 1.113, 0.3479), (0.6291, 0.9445, 0.3479), (0.9427, 0.6322, 0.3479), (1.113, 0.2237, 0.3479), (1.114, -0.2188, 0.3479), (0.9455, -0.6281, 0.3479), (0.2248, -1.112, 0.3479), (-0.2178, -1.113, 0.3479), (-0.627, -0.9445, 0.3479), (-0.9406, -0.6323, 0.3479), (-1.111, -0.2238, 0.3479), (-1.112, 0.2188, 0.3479), (-0.9434, 0.628, 0.3479), (-0.6312, 0.9417, 0.3479), (-0.2227, 1.112, 0.3479), (0.6333, -0.9417, 0.3479), (1.487, 0.2267, 0.8692), (1.488, -0.2203, 0.8692), (1.487, 0.2246, 0.6576), (1.488, -0.218, 0.6577), (2.032, 0.2278, 0.5451), (2.033, -0.2192, 0.5444), (1.872, 0.2257, 0.4072), (1.872, -0.2169, 0.4064), (2.067, 0.229, -0.2799), (2.066, -0.2181, -0.2809), (1.867, 0.2268, -0.2084), (1.867, -0.2157, -0.2093), (1.639, 0.2305, -0.844), (1.638, -0.2165, -0.8448), (1.488, 0.2283, -0.6952), (1.488, -0.2142, -0.6959), (1.228, 0.232, -1.136), (1.227, -0.215, -1.137), (1.142, 0.2299, -0.9427), (1.142, -0.2127, -0.9431), (-0.2033, 0.9831, -0.9976), (0.1878, 0.9839, -0.9976), (0.5495, 0.835, -0.9976), (0.8267, 0.5591, -0.9976), (0.9771, 0.1981, -0.9976), (0.978, -0.1931, -0.9976), (0.8291, -0.5548, -0.9976), (0.5532, -0.8319, -0.9976), (0.1921, -0.9824, -0.9976), (-0.199, -0.9833, -0.9976), (-0.5607, -0.8344, -0.9976), (-0.8379, -0.5584, -0.9976), (-0.9883, -0.1974, -0.9976), (-0.9892, 0.1937, -0.9976), (-0.8403, 0.5554, -0.9976), (-0.5644, 0.8326, -0.9976), (0.1631, 0.8625, -1.366), (0.4801, 0.732, -1.366), (0.7231, 0.4901, -1.366), (0.8549, 0.1737, -1.366), (0.8557, -0.1691, -1.366), (0.7252, -0.4861, -1.366), (0.4834, -0.729, -1.366), (0.1669, -0.8609, -1.366), (-0.1759, -0.8617, -1.366), (-0.4928, -0.7312, -1.366), (-0.7358, -0.4893, -1.366), (-0.8677, -0.1729, -1.366), (-0.8684, 0.1699, -1.366), (-0.7379, 0.4869, -1.366), (-0.4961, 0.7298, -1.366), (-0.1797, 0.8617, -1.366), (1.154, -0.2188, 0.3748), (1.164, -0.2211, 0.7602), (1.163, 0.2259, 0.7602), (1.153, 0.2238, 0.3748), (1.006, 0.2032, -0.9959), (1.007, -0.1969, -0.9959), (0.9098, -0.1761, -1.344), (0.9093, 0.1822, -1.344)], [], [(48, 81, 80, 49), (49, 80, 82, 50), (50, 82, 83, 51), (51, 83, 84, 52), (52, 84, 85, 53), (53, 85, 86, 54), (54, 86, 87, 55), (55, 87, 88, 56), (56, 88, 89, 57), (57, 89, 90, 58), (58, 90, 91, 59), (59, 91, 92, 60), (60, 92, 93, 61), (61, 93, 94, 62), (129, 128, 169, 170), (62, 94, 95, 63), (63, 95, 81, 48), (0, 2, 4, 6, 8, 10, 12, 14, 16, 18, 20, 22, 24, 26, 28, 30), (243, 47, 32, 228), (242, 46, 47, 243), (241, 45, 46, 242), (240, 44, 45, 241), (239, 43, 44, 240), (238, 42, 43, 239), (237, 41, 42, 238), (236, 40, 41, 237), (235, 39, 40, 236), (234, 38, 39, 235), (233, 37, 38, 234), (232, 36, 37, 233), (231, 35, 36, 232), (230, 34, 35, 231), (229, 33, 34, 230), (228, 32, 33, 229), (189, 63, 48, 190), (188, 62, 63, 189), (187, 61, 62, 188), (186, 60, 61, 187), (185, 59, 60, 186), (184, 58, 59, 185), (183, 57, 58, 184), (182, 56, 57, 183), (197, 207, 39, 38), (180, 53, 54, 181), (179, 52, 53, 180), (178, 51, 52, 179), (177, 50, 51, 178), (176, 49, 50, 177), (190, 48, 49, 176), (96, 79, 64, 97), (97, 64, 65, 98), (98, 65, 66, 99), (99, 66, 67, 100), (100, 67, 68, 101), (101, 68, 69, 102), (102, 69, 70, 103), (103, 70, 71, 104), (104, 71, 72, 105), (105, 72, 73, 106), (106, 73, 74, 107), (107, 74, 75, 108), (108, 75, 76, 109), (109, 76, 77, 110), (110, 77, 78, 111), (111, 78, 79, 96), (198, 40, 39, 207), (1, 3, 80, 81), (3, 5, 82, 80), (5, 7, 83, 82), (7, 9, 84, 83), (9, 11, 85, 84), (11, 13, 86, 85), (13, 15, 87, 86), (15, 17, 88, 87), (17, 19, 89, 88), (19, 21, 90, 89), (21, 23, 91, 90), (23, 25, 92, 91), (25, 27, 93, 92), (27, 29, 94, 93), (29, 31, 95, 94), (31, 1, 81, 95), (2, 0, 96, 97), (4, 2, 97, 98), (6, 4, 98, 99), (8, 6, 99, 100), (10, 8, 100, 101), (12, 10, 101, 102), (14, 12, 102, 103), (16, 14, 103, 104), (18, 16, 104, 105), (20, 18, 105, 106), (22, 20, 106, 107), (24, 22, 107, 108), (26, 24, 108, 109), (28, 26, 109, 110), (30, 28, 110, 111), (0, 30, 111, 96), (113, 112, 127, 126, 125, 124, 123, 122, 121, 120, 119, 118, 117, 116, 115, 114), (131, 130, 162, 163), (132, 129, 170, 171), (133, 131, 163, 164), (134, 132, 171, 172), (135, 133, 164, 165), (136, 134, 172, 173), (137, 135, 165, 166), (138, 136, 173, 174), (139, 137, 166, 167), (140, 138, 174, 175), (141, 139, 167, 168), (143, 142, 161, 160), (142, 140, 175, 161), (128, 141, 168, 169), (130, 143, 160, 162), (158, 156, 143, 130), (157, 155, 141, 128), (159, 154, 140, 142), (156, 159, 142, 143), (155, 153, 139, 141), (154, 152, 138, 140), (153, 151, 137, 139), (152, 150, 136, 138), (151, 149, 135, 137), (150, 148, 134, 136), (149, 147, 133, 135), (148, 146, 132, 134), (147, 145, 131, 133), (146, 144, 129, 132), (145, 158, 130, 131), (144, 157, 128, 129), (21, 19, 157, 144), (7, 5, 158, 145), (23, 21, 144, 146), (9, 7, 145, 147), (25, 23, 146, 148), (11, 9, 147, 149), (27, 25, 148, 150), (13, 11, 149, 151), (29, 27, 150, 152), (15, 13, 151, 153), (31, 29, 152, 154), (17, 15, 153, 155), (3, 1, 159, 156), (1, 31, 154, 159), (19, 17, 155, 157), (5, 3, 156, 158), (112, 113, 160, 161), (113, 114, 162, 160), (114, 115, 163, 162), (115, 116, 164, 163), (116, 117, 165, 164), (117, 118, 166, 165), (118, 119, 167, 166), (119, 120, 168, 167), (120, 121, 169, 168), (121, 122, 170, 169), (122, 123, 171, 170), (123, 124, 172, 171), (124, 125, 173, 172), (125, 126, 174, 173), (126, 127, 175, 174), (127, 112, 161, 175), (56, 182, 191, 55), (206, 190, 176, 192), (192, 176, 177, 193), (193, 177, 178, 194), (194, 178, 179, 195), (261, 260, 211, 209), (196, 180, 181, 197), (54, 55, 191, 181), (198, 182, 183, 199), (199, 183, 184, 200), (200, 184, 185, 201), (201, 185, 186, 202), (202, 186, 187, 203), (203, 187, 188, 204), (204, 188, 189, 205), (205, 189, 190, 206), (47, 205, 206, 32), (46, 204, 205, 47), (45, 203, 204, 46), (44, 202, 203, 45), (43, 201, 202, 44), (42, 200, 201, 43), (41, 199, 200, 42), (40, 198, 199, 41), (37, 196, 197, 38), (36, 195, 196, 37), (35, 194, 195, 36), (34, 193, 194, 35), (33, 192, 193, 34), (32, 206, 192, 33), (182, 198, 207, 191), (181, 191, 207, 197), (211, 210, 214, 215), (262, 261, 209, 208), (263, 262, 208, 210), (260, 263, 210, 211), (213, 215, 219, 217), (210, 208, 212, 214), (209, 211, 215, 213), (208, 209, 213, 212), (217, 219, 223, 221), (212, 213, 217, 216), (215, 214, 218, 219), (214, 212, 216, 218), (223, 222, 226, 227), (216, 217, 221, 220), (219, 218, 222, 223), (218, 216, 220, 222), (222, 220, 224, 226), (221, 223, 227, 225), (220, 221, 225, 224), (259, 228, 229, 244), (244, 229, 230, 245), (245, 230, 231, 246), (246, 231, 232, 247), (248, 233, 234, 249), (249, 234, 235, 250), (250, 235, 236, 251), (251, 236, 237, 252), (252, 237, 238, 253), (253, 238, 239, 254), (254, 239, 240, 255), (255, 240, 241, 256), (256, 241, 242, 257), (257, 242, 243, 258), (258, 243, 228, 259), (78, 258, 259, 79), (77, 257, 258, 78), (76, 256, 257, 77), (75, 255, 256, 76), (74, 254, 255, 75), (73, 253, 254, 74), (72, 252, 253, 73), (71, 251, 252, 72), (70, 250, 251, 71), (69, 249, 250, 70), (68, 248, 249, 69), (67, 247, 248, 68), (66, 246, 247, 67), (65, 245, 246, 66), (64, 244, 245, 65), (79, 259, 244, 64), (265, 264, 232, 233), (266, 265, 233, 248), (267, 224, 225, 266), (267, 247, 232, 264), (196, 195, 263, 260), (195, 179, 262, 263), (179, 180, 261, 262), (180, 196, 260, 261), (224, 267, 264, 226), (247, 267, 266, 248), (225, 227, 265, 266), (227, 226, 264, 265)])
me_cylinder_027.polygons.foreach_set('use_smooth', [True] * 256)
me_cylinder_027.materials.append(mat_material)
me_cylinder_027.use_remesh_preserve_volume = False
me_cylinder_027.use_remesh_preserve_attributes = False
me_cylinder_027.use_mirror_vertex_groups = False
me_cylinder_027.update()
me_circle_001 = bpy.data.meshes.new('Circle.001')
me_circle_001.from_pydata([(0.0, 1.0, 0.0), (-0.1951, 0.9808, 0.0), (-0.3827, 0.9239, 0.0), (-0.5556, 0.8315, 0.0), (-0.7071, 0.7071, 0.0), (-0.8315, 0.5556, 0.0), (-0.9239, 0.3827, 0.0), (-0.9808, 0.1951, 0.0), (-1.0, 7.55e-08, 0.0), (-0.9808, -0.1951, 0.0), (-0.9239, -0.3827, 0.0), (-0.8315, -0.5556, 0.0), (-0.7071, -0.7071, 0.0), (-0.5556, -0.8315, 0.0), (-0.3827, -0.9239, 0.0), (-0.1951, -0.9808, 0.0), (3.258e-07, -1.0, 0.0), (0.1951, -0.9808, 0.0), (0.3827, -0.9239, 0.0), (0.5556, -0.8315, 0.0), (0.7071, -0.7071, 0.0), (0.8315, -0.5556, 0.0), (0.9239, -0.3827, 0.0), (0.9808, -0.1951, 0.0), (1.0, 9.656e-07, 0.0), (0.9808, 0.1951, 0.0), (0.9239, 0.3827, 0.0), (0.8315, 0.5556, 0.0), (0.7071, 0.7071, 0.0), (0.5556, 0.8315, 0.0), (0.3827, 0.9239, 0.0), (0.1951, 0.9808, 0.0), (0.0, 1.0, 0.0), (-0.1951, 0.9808, 0.0), (-0.3827, 0.9239, 0.0), (-0.5556, 0.8315, 0.0), (-0.7071, 0.7071, 0.0), (-0.8315, 0.5556, 0.0), (-0.9239, 0.3827, 0.0), (-0.9808, 0.1951, 0.0), (-1.0, 7.55e-08, 0.0), (-0.9808, -0.1951, 0.0), (-0.9239, -0.3827, 0.0), (-0.8315, -0.5556, 0.0), (-0.7071, -0.7071, 0.0), (-0.5556, -0.8315, 0.0), (-0.3827, -0.9239, 0.0), (-0.1951, -0.9808, 0.0), (3.258e-07, -1.0, 0.0), (0.1951, -0.9808, 0.0), (0.3827, -0.9239, 0.0), (0.5556, -0.8315, 0.0), (0.7071, -0.7071, 0.0), (0.8315, -0.5556, 0.0), (0.9239, -0.3827, 0.0), (0.9808, -0.1951, 0.0), (1.0, 9.656e-07, 0.0), (0.9808, 0.1951, 0.0), (0.9239, 0.3827, 0.0), (0.8315, 0.5556, 0.0), (0.7071, 0.7071, 0.0), (0.5556, 0.8315, 0.0), (0.3827, 0.9239, 0.0), (0.1951, 0.9808, 0.0), (0.0, 1.0, 0.0), (-0.1951, 0.9808, 0.0), (-0.3827, 0.9239, 0.0), (-0.5556, 0.8315, 0.0), (-0.7071, 0.7071, 0.0), (-0.8315, 0.5556, 0.0), (-0.9239, 0.3827, 0.0), (-0.9808, 0.1951, 0.0), (-1.0, 7.55e-08, 0.0), (-0.9808, -0.1951, 0.0), (-0.9239, -0.3827, 0.0), (-0.8315, -0.5556, 0.0), (-0.7071, -0.7071, 0.0), (-0.5556, -0.8315, 0.0), (-0.3827, -0.9239, 0.0), (-0.1951, -0.9808, 0.0), (3.258e-07, -1.0, 0.0), (0.1951, -0.9808, 0.0), (0.3827, -0.9239, 0.0), (0.5556, -0.8315, 0.0), (0.7071, -0.7071, 0.0), (0.8315, -0.5556, 0.0), (0.9239, -0.3827, 0.0), (0.9808, -0.1951, 0.0), (1.0, 9.656e-07, 0.0), (0.9808, 0.1951, 0.0), (0.9239, 0.3827, 0.0), (0.8315, 0.5556, 0.0), (0.7071, 0.7071, 0.0), (0.5556, 0.8315, 0.0), (0.3827, 0.9239, 0.0), (0.1951, 0.9808, 0.0), (1.041e-07, 1.877, 0.8152), (-0.3661, 1.841, 0.8152), (-0.7182, 1.734, 0.8152), (-1.043, 1.561, 0.8152), (-1.327, 1.327, 0.8152), (-1.561, 1.043, 0.8152), (-1.734, 0.7182, 0.8152), (-1.841, 0.3661, 0.8152), (-1.877, -1.082e-07, 0.8152), (-1.841, -0.3661, 0.8152), (-1.734, -0.7182, 0.8152), (-1.561, -1.043, 0.8152), (-1.327, -1.327, 0.8152), (-1.043, -1.561, 0.8152), (-0.7182, -1.734, 0.8152), (-0.3661, -1.841, 0.8152), (7.157e-07, -1.877, 0.8152), (0.3661, -1.841, 0.8152), (0.7182, -1.734, 0.8152), (1.043, -1.561, 0.8152), (1.327, -1.327, 0.8152), (1.561, -1.043, 0.8152), (1.734, -0.7182, 0.8152), (1.841, -0.3661, 0.8152), (1.877, 1.562e-06, 0.8152), (1.841, 0.3662, 0.8152), (1.734, 0.7182, 0.8152), (1.561, 1.043, 0.8152), (1.327, 1.327, 0.8152), (1.043, 1.561, 0.8152), (0.7182, 1.734, 0.8152), (0.3661, 1.841, 0.8152), (1.752e-07, 2.481, 1.847), (-0.484, 2.433, 1.847), (-0.9495, 2.292, 1.847), (-1.378, 2.063, 1.847), (-1.754, 1.754, 1.847), (-2.063, 1.378, 1.847), (-2.292, 0.9495, 1.847), (-2.433, 0.484, 1.847), (-2.481, -2.366e-07, 1.847), (-2.433, -0.484, 1.847), (-2.292, -0.9495, 1.847), (-2.063, -1.378, 1.847), (-1.754, -1.754, 1.847), (-1.378, -2.063, 1.847), (-0.9495, -2.292, 1.847), (-0.484, -2.433, 1.847), (9.837e-07, -2.481, 1.847), (0.4841, -2.433, 1.847), (0.9495, -2.292, 1.847), (1.378, -2.063, 1.847), (1.754, -1.754, 1.847), (2.063, -1.378, 1.847), (2.292, -0.9495, 1.847), (2.433, -0.484, 1.847), (2.481, 1.972e-06, 1.847), (2.433, 0.4841, 1.847), (2.292, 0.9495, 1.847), (2.063, 1.378, 1.847), (1.754, 1.754, 1.847), (1.378, 2.063, 1.847), (0.9495, 2.292, 1.847), (0.484, 2.433, 1.847), (2.312e-07, 2.755, 2.58), (-0.5375, 2.702, 2.58), (-1.054, 2.545, 2.58), (-1.531, 2.291, 2.58), (-1.948, 1.948, 2.58), (-2.291, 1.531, 2.58), (-2.545, 1.054, 2.58), (-2.702, 0.5375, 2.58), (-2.755, -2.989e-07, 2.58), (-2.702, -0.5375, 2.58), (-2.545, -1.054, 2.58), (-2.291, -1.531, 2.58), (-1.948, -1.948, 2.58), (-1.531, -2.291, 2.58), (-1.054, -2.545, 2.58), (-0.5375, -2.702, 2.58), (1.129e-06, -2.755, 2.58), (0.5375, -2.702, 2.58), (1.054, -2.545, 2.58), (1.531, -2.291, 2.58), (1.948, -1.948, 2.58), (2.291, -1.531, 2.58), (2.545, -1.054, 2.58), (2.702, -0.5375, 2.58), (2.755, 2.153e-06, 2.58), (2.702, 0.5375, 2.58), (2.545, 1.054, 2.58), (2.291, 1.531, 2.58), (1.948, 1.948, 2.58), (1.531, 2.291, 2.58), (1.054, 2.545, 2.58), (0.5375, 2.702, 2.58), (2.172e-07, 2.875, 3.065), (-0.5609, 2.82, 3.065), (-1.1, 2.656, 3.065), (-1.597, 2.391, 3.065), (-2.033, 2.033, 3.065), (-2.391, 1.597, 3.065), (-2.656, 1.1, 3.065), (-2.82, 0.5609, 3.065), (-2.875, -3.246e-07, 3.065), (-2.82, -0.5609, 3.065), (-2.656, -1.1, 3.065), (-2.391, -1.597, 3.065), (-2.033, -2.033, 3.065), (-1.597, -2.391, 3.065), (-1.1, -2.656, 3.065), (-0.5609, -2.82, 3.065), (1.154e-06, -2.875, 3.065), (0.5609, -2.82, 3.065), (1.1, -2.656, 3.065), (1.597, -2.391, 3.065), (2.033, -2.033, 3.065), (2.391, -1.597, 3.065), (2.656, -1.1, 3.065), (2.82, -0.5609, 3.065), (2.875, 2.235e-06, 3.065), (2.82, 0.5609, 3.065), (2.656, 1.1, 3.065), (2.391, 1.597, 3.065), (2.033, 2.033, 3.065), (1.597, 2.391, 3.065), (1.1, 2.656, 3.065), (0.5609, 2.82, 3.065), (2.411e-07, 2.921, 3.498), (-0.5699, 2.865, 3.498), (-1.118, 2.699, 3.498), (-1.623, 2.429, 3.498), (-2.066, 2.066, 3.498), (-2.429, 1.623, 3.498), (-2.699, 1.118, 3.498), (-2.865, 0.5699, 3.498), (-2.921, -3.346e-07, 3.498), (-2.865, -0.5699, 3.498), (-2.699, -1.118, 3.498), (-2.429, -1.623, 3.498), (-2.066, -2.066, 3.498), (-1.623, -2.429, 3.498), (-1.118, -2.699, 3.498), (-0.5699, -2.865, 3.498), (1.193e-06, -2.921, 3.498), (0.5699, -2.865, 3.498), (1.118, -2.699, 3.498), (1.623, -2.429, 3.498), (2.066, -2.066, 3.498), (2.429, -1.623, 3.498), (2.699, -1.118, 3.498), (2.865, -0.5699, 3.498), (2.921, 2.266e-06, 3.498), (2.865, 0.5699, 3.498), (2.699, 1.118, 3.498), (2.429, 1.623, 3.498), (2.066, 2.066, 3.498), (1.623, 2.429, 3.498), (1.118, 2.699, 3.498), (0.5699, 2.865, 3.498), (2.38e-07, 2.921, 3.777), (-0.5699, 2.865, 3.777), (-1.118, 2.699, 3.777), (-1.623, 2.429, 3.777), (-2.066, 2.066, 3.777), (-2.429, 1.623, 3.777), (-2.699, 1.118, 3.777), (-2.865, 0.5699, 3.777), (-2.921, -3.346e-07, 3.777), (-2.865, -0.5699, 3.777), (-2.699, -1.118, 3.777), (-2.429, -1.623, 3.777), (-2.066, -2.066, 3.777), (-1.623, -2.429, 3.777), (-1.118, -2.699, 3.777), (-0.5699, -2.865, 3.777), (1.19e-06, -2.921, 3.777), (0.5699, -2.865, 3.777), (1.118, -2.699, 3.777), (1.623, -2.429, 3.777), (2.066, -2.066, 3.777), (2.429, -1.623, 3.777), (2.699, -1.118, 3.777), (2.865, -0.5699, 3.777), (2.921, 2.266e-06, 3.777), (2.865, 0.5699, 3.777), (2.699, 1.118, 3.777), (2.429, 1.623, 3.777), (2.066, 2.066, 3.777), (1.623, 2.429, 3.777), (1.118, 2.699, 3.777), (0.5699, 2.865, 3.777), (2.333e-07, 2.898, 4.004), (-0.5653, 2.842, 4.004), (-1.109, 2.677, 4.004), (-1.61, 2.409, 4.004), (-2.049, 2.049, 4.004), (-2.409, 1.61, 4.004), (-2.677, 1.109, 4.004), (-2.842, 0.5653, 4.004), (-2.898, -3.298e-07, 4.004), (-2.842, -0.5653, 4.004), (-2.677, -1.109, 4.004), (-2.409, -1.61, 4.004), (-2.049, -2.049, 4.004), (-1.61, -2.409, 4.004), (-1.109, -2.677, 4.004), (-0.5653, -2.842, 4.004), (1.177e-06, -2.898, 4.004), (0.5653, -2.842, 4.004), (1.109, -2.677, 4.004), (1.61, -2.409, 4.004), (2.049, -2.049, 4.004), (2.409, -1.61, 4.004), (2.677, -1.109, 4.004), (2.842, -0.5653, 4.004), (2.898, 2.249e-06, 4.004), (2.842, 0.5653, 4.004), (2.677, 1.109, 4.004), (2.409, 1.61, 4.004), (2.049, 2.049, 4.004), (1.61, 2.409, 4.004), (1.109, 2.677, 4.004), (0.5653, 2.842, 4.004), (1.93e-07, 2.808, 4.479), (-0.5478, 2.754, 4.479), (-1.075, 2.594, 4.479), (-1.56, 2.335, 4.479), (-1.985, 1.985, 4.479), (-2.335, 1.56, 4.479), (-2.594, 1.075, 4.479), (-2.754, 0.5478, 4.479), (-2.808, -3.082e-07, 4.479), (-2.754, -0.5478, 4.479), (-2.594, -1.075, 4.479), (-2.335, -1.56, 4.479), (-1.985, -1.985, 4.479), (-1.56, -2.335, 4.479), (-1.075, -2.594, 4.479), (-0.5478, -2.754, 4.479), (1.108e-06, -2.808, 4.479), (0.5478, -2.754, 4.479), (1.075, -2.594, 4.479), (1.56, -2.335, 4.479), (1.985, -1.985, 4.479), (2.335, -1.56, 4.479), (2.594, -1.075, 4.479), (2.754, -0.5478, 4.479), (2.808, 2.191e-06, 4.479), (2.754, 0.5478, 4.479), (2.594, 1.075, 4.479), (2.335, 1.56, 4.479), (1.985, 1.985, 4.479), (1.56, 2.335, 4.479), (1.075, 2.594, 4.479), (0.5478, 2.754, 4.479), (2.258e-07, 2.627, 5.077), (-0.5125, 2.576, 5.077), (-1.005, 2.427, 5.077), (-1.459, 2.184, 5.077), (-1.857, 1.857, 5.077), (-2.184, 1.459, 5.077), (-2.427, 1.005, 5.077), (-2.576, 0.5125, 5.077), (-2.627, -2.667e-07, 5.077), (-2.576, -0.5125, 5.077), (-2.427, -1.005, 5.077), (-2.184, -1.459, 5.077), (-1.857, -1.857, 5.077), (-1.459, -2.184, 5.077), (-1.005, -2.427, 5.077), (-0.5125, -2.576, 5.077), (1.082e-06, -2.627, 5.077), (0.5125, -2.576, 5.077), (1.005, -2.427, 5.077), (1.459, -2.184, 5.077), (1.857, -1.857, 5.077), (2.184, -1.459, 5.077), (2.427, -1.005, 5.077), (2.576, -0.5125, 5.077), (2.627, 2.071e-06, 5.077), (2.576, 0.5125, 5.077), (2.427, 1.005, 5.077), (2.184, 1.459, 5.077), (1.857, 1.857, 5.077), (1.459, 2.184, 5.077), (1.005, 2.427, 5.077), (0.5124, 2.576, 5.077), (1.208e-07, 2.276, 5.768), (-0.444, 2.232, 5.768), (-0.871, 2.103, 5.768), (-1.265, 1.893, 5.768), (-1.609, 1.609, 5.768), (-1.893, 1.265, 5.768), (-2.103, 0.871, 5.768), (-2.232, 0.444, 5.768), (-2.276, -1.863e-07, 5.768), (-2.232, -0.444, 5.768), (-2.103, -0.871, 5.768), (-1.893, -1.265, 5.768), (-1.609, -1.609, 5.768), (-1.265, -1.893, 5.768), (-0.871, -2.103, 5.768), (-0.444, -2.232, 5.768), (8.624e-07, -2.276, 5.768), (0.444, -2.232, 5.768), (0.871, -2.103, 5.768), (1.265, -1.893, 5.768), (1.609, -1.609, 5.768), (1.893, -1.265, 5.768), (2.103, -0.871, 5.768), (2.232, -0.444, 5.768), (2.276, 1.84e-06, 5.768), (2.232, 0.444, 5.768), (2.103, 0.871, 5.768), (1.893, 1.265, 5.768), (1.609, 1.609, 5.768), (1.265, 1.893, 5.768), (0.871, 2.103, 5.768), (0.444, 2.232, 5.768), (-3.936e-08, 1.401, 6.852), (-0.2734, 1.374, 6.852), (-0.5362, 1.295, 6.852), (-0.7785, 1.165, 6.852), (-0.9909, 0.9909, 6.852), (-1.165, 0.7785, 6.852), (-1.295, 0.5362, 6.852), (-1.374, 0.2734, 6.852), (-1.401, -8.751e-09, 6.852), (-1.374, -0.2734, 6.852), (-1.295, -0.5362, 6.852), (-1.165, -0.7785, 6.852), (-0.9909, -0.9909, 6.852), (-0.7785, -1.165, 6.852), (-0.5362, -1.295, 6.852), (-0.2734, -1.374, 6.852), (4.172e-07, -1.401, 6.852), (0.2734, -1.374, 6.852), (0.5362, -1.295, 6.852), (0.7785, -1.165, 6.852), (0.9909, -0.9909, 6.852), (1.165, -0.7785, 6.852), (1.295, -0.5362, 6.852), (1.374, -0.2734, 6.852), (1.401, 1.239e-06, 6.852), (1.374, 0.2734, 6.852), (1.295, 0.5362, 6.852), (1.165, 0.7785, 6.852), (0.9909, 0.9909, 6.852), (0.7785, 1.165, 6.852), (0.5362, 1.295, 6.852), (0.2734, 1.374, 6.852)], [], [(19, 18, 50, 51), (6, 5, 37, 38), (20, 19, 51, 52), (7, 6, 38, 39), (21, 20, 52, 53), (8, 7, 39, 40), (22, 21, 53, 54), (9, 8, 40, 41), (23, 22, 54, 55), (10, 9, 41, 42), (24, 23, 55, 56), (11, 10, 42, 43), (25, 24, 56, 57), (12, 11, 43, 44), (26, 25, 57, 58), (13, 12, 44, 45), (27, 26, 58, 59), (14, 13, 45, 46), (1, 0, 32, 33), (28, 27, 59, 60), (15, 14, 46, 47), (2, 1, 33, 34), (29, 28, 60, 61), (16, 15, 47, 48), (3, 2, 34, 35), (30, 29, 61, 62), (17, 16, 48, 49), (4, 3, 35, 36), (31, 30, 62, 63), (18, 17, 49, 50), (5, 4, 36, 37), (0, 31, 63, 32), (59, 58, 90, 91), (46, 45, 77, 78), (33, 32, 64, 65), (60, 59, 91, 92), (47, 46, 78, 79), (34, 33, 65, 66), (61, 60, 92, 93), (48, 47, 79, 80), (35, 34, 66, 67), (62, 61, 93, 94), (49, 48, 80, 81), (36, 35, 67, 68), (63, 62, 94, 95), (50, 49, 81, 82), (37, 36, 68, 69), (32, 63, 95, 64), (51, 50, 82, 83), (38, 37, 69, 70), (52, 51, 83, 84), (39, 38, 70, 71), (53, 52, 84, 85), (40, 39, 71, 72), (54, 53, 85, 86), (41, 40, 72, 73), (55, 54, 86, 87), (42, 41, 73, 74), (56, 55, 87, 88), (43, 42, 74, 75), (57, 56, 88, 89), (44, 43, 75, 76), (58, 57, 89, 90), (45, 44, 76, 77), (94, 93, 125, 126), (116, 115, 147, 148), (81, 80, 112, 113), (68, 67, 99, 100), (95, 94, 126, 127), (82, 81, 113, 114), (69, 68, 100, 101), (64, 95, 127, 96), (83, 82, 114, 115), (70, 69, 101, 102), (84, 83, 115, 116), (71, 70, 102, 103), (85, 84, 116, 117), (72, 71, 103, 104), (86, 85, 117, 118), (73, 72, 104, 105), (87, 86, 118, 119), (74, 73, 105, 106), (88, 87, 119, 120), (75, 74, 106, 107), (89, 88, 120, 121), (76, 75, 107, 108), (90, 89, 121, 122), (77, 76, 108, 109), (91, 90, 122, 123), (78, 77, 109, 110), (65, 64, 96, 97), (92, 91, 123, 124), (79, 78, 110, 111), (66, 65, 97, 98), (93, 92, 124, 125), (80, 79, 111, 112), (67, 66, 98, 99), (151, 150, 182, 183), (103, 102, 134, 135), (117, 116, 148, 149), (104, 103, 135, 136), (118, 117, 149, 150), (105, 104, 136, 137), (119, 118, 150, 151), (106, 105, 137, 138), (120, 119, 151, 152), (107, 106, 138, 139), (121, 120, 152, 153), (108, 107, 139, 140), (122, 121, 153, 154), (109, 108, 140, 141), (123, 122, 154, 155), (110, 109, 141, 142), (97, 96, 128, 129), (124, 123, 155, 156), (111, 110, 142, 143), (98, 97, 129, 130), (125, 124, 156, 157), (112, 111, 143, 144), (99, 98, 130, 131), (126, 125, 157, 158), (113, 112, 144, 145), (100, 99, 131, 132), (127, 126, 158, 159), (114, 113, 145, 146), (101, 100, 132, 133), (96, 127, 159, 128), (115, 114, 146, 147), (102, 101, 133, 134), (186, 185, 217, 218), (138, 137, 169, 170), (152, 151, 183, 184), (139, 138, 170, 171), (153, 152, 184, 185), (140, 139, 171, 172), (154, 153, 185, 186), (141, 140, 172, 173), (155, 154, 186, 187), (142, 141, 173, 174), (129, 128, 160, 161), (156, 155, 187, 188), (143, 142, 174, 175), (130, 129, 161, 162), (157, 156, 188, 189), (144, 143, 175, 176), (131, 130, 162, 163), (158, 157, 189, 190), (145, 144, 176, 177), (132, 131, 163, 164), (159, 158, 190, 191), (146, 145, 177, 178), (133, 132, 164, 165), (128, 159, 191, 160), (147, 146, 178, 179), (134, 133, 165, 166), (148, 147, 179, 180), (135, 134, 166, 167), (149, 148, 180, 181), (136, 135, 167, 168), (150, 149, 181, 182), (137, 136, 168, 169), (194, 193, 225, 226), (173, 172, 204, 205), (187, 186, 218, 219), (174, 173, 205, 206), (161, 160, 192, 193), (188, 187, 219, 220), (175, 174, 206, 207), (162, 161, 193, 194), (189, 188, 220, 221), (176, 175, 207, 208), (163, 162, 194, 195), (190, 189, 221, 222), (177, 176, 208, 209), (164, 163, 195, 196), (191, 190, 222, 223), (178, 177, 209, 210), (165, 164, 196, 197), (160, 191, 223, 192), (179, 178, 210, 211), (166, 165, 197, 198), (180, 179, 211, 212), (167, 166, 198, 199), (181, 180, 212, 213), (168, 167, 199, 200), (182, 181, 213, 214), (169, 168, 200, 201), (183, 182, 214, 215), (170, 169, 201, 202), (184, 183, 215, 216), (171, 170, 202, 203), (185, 184, 216, 217), (172, 171, 203, 204), (229, 228, 260, 261), (221, 220, 252, 253), (208, 207, 239, 240), (195, 194, 226, 227), (222, 221, 253, 254), (209, 208, 240, 241), (196, 195, 227, 228), (223, 222, 254, 255), (210, 209, 241, 242), (197, 196, 228, 229), (192, 223, 255, 224), (211, 210, 242, 243), (198, 197, 229, 230), (212, 211, 243, 244), (199, 198, 230, 231), (213, 212, 244, 245), (200, 199, 231, 232), (214, 213, 245, 246), (201, 200, 232, 233), (215, 214, 246, 247), (202, 201, 233, 234), (216, 215, 247, 248), (203, 202, 234, 235), (217, 216, 248, 249), (204, 203, 235, 236), (218, 217, 249, 250), (205, 204, 236, 237), (219, 218, 250, 251), (206, 205, 237, 238), (193, 192, 224, 225), (220, 219, 251, 252), (207, 206, 238, 239), (264, 263, 295, 296), (224, 255, 287, 256), (243, 242, 274, 275), (230, 229, 261, 262), (244, 243, 275, 276), (231, 230, 262, 263), (245, 244, 276, 277), (232, 231, 263, 264), (246, 245, 277, 278), (233, 232, 264, 265), (247, 246, 278, 279), (234, 233, 265, 266), (248, 247, 279, 280), (235, 234, 266, 267), (249, 248, 280, 281), (236, 235, 267, 268), (250, 249, 281, 282), (237, 236, 268, 269), (251, 250, 282, 283), (238, 237, 269, 270), (225, 224, 256, 257), (252, 251, 283, 284), (239, 238, 270, 271), (226, 225, 257, 258), (253, 252, 284, 285), (240, 239, 271, 272), (227, 226, 258, 259), (254, 253, 285, 286), (241, 240, 272, 273), (228, 227, 259, 260), (255, 254, 286, 287), (242, 241, 273, 274), (299, 298, 330, 331), (278, 277, 309, 310), (265, 264, 296, 297), (279, 278, 310, 311), (266, 265, 297, 298), (280, 279, 311, 312), (267, 266, 298, 299), (281, 280, 312, 313), (268, 267, 299, 300), (282, 281, 313, 314), (269, 268, 300, 301), (283, 282, 314, 315), (270, 269, 301, 302), (257, 256, 288, 289), (284, 283, 315, 316), (271, 270, 302, 303), (258, 257, 289, 290), (285, 284, 316, 317), (272, 271, 303, 304), (259, 258, 290, 291), (286, 285, 317, 318), (273, 272, 304, 305), (260, 259, 291, 292), (287, 286, 318, 319), (274, 273, 305, 306), (261, 260, 292, 293), (256, 287, 319, 288), (275, 274, 306, 307), (262, 261, 293, 294), (276, 275, 307, 308), (263, 262, 294, 295), (277, 276, 308, 309), (342, 341, 373, 374), (313, 312, 344, 345), (300, 299, 331, 332), (314, 313, 345, 346), (301, 300, 332, 333), (315, 314, 346, 347), (302, 301, 333, 334), (289, 288, 320, 321), (316, 315, 347, 348), (303, 302, 334, 335), (290, 289, 321, 322), (317, 316, 348, 349), (304, 303, 335, 336), (291, 290, 322, 323), (318, 317, 349, 350), (305, 304, 336, 337), (292, 291, 323, 324), (319, 318, 350, 351), (306, 305, 337, 338), (293, 292, 324, 325), (288, 319, 351, 320), (307, 306, 338, 339), (294, 293, 325, 326), (308, 307, 339, 340), (295, 294, 326, 327), (309, 308, 340, 341), (296, 295, 327, 328), (310, 309, 341, 342), (297, 296, 328, 329), (311, 310, 342, 343), (298, 297, 329, 330), (312, 311, 343, 344), (377, 376, 408, 409), (329, 328, 360, 361), (343, 342, 374, 375), (330, 329, 361, 362), (344, 343, 375, 376), (331, 330, 362, 363), (345, 344, 376, 377), (332, 331, 363, 364), (346, 345, 377, 378), (333, 332, 364, 365), (347, 346, 378, 379), (334, 333, 365, 366), (321, 320, 352, 353), (348, 347, 379, 380), (335, 334, 366, 367), (322, 321, 353, 354), (349, 348, 380, 381), (336, 335, 367, 368), (323, 322, 354, 355), (350, 349, 381, 382), (337, 336, 368, 369), (324, 323, 355, 356), (351, 350, 382, 383), (338, 337, 369, 370), (325, 324, 356, 357), (320, 351, 383, 352), (339, 338, 370, 371), (326, 325, 357, 358), (340, 339, 371, 372), (327, 326, 358, 359), (341, 340, 372, 373), (328, 327, 359, 360), (412, 411, 443, 444), (364, 363, 395, 396), (378, 377, 409, 410), (365, 364, 396, 397), (379, 378, 410, 411), (366, 365, 397, 398), (353, 352, 384, 385), (380, 379, 411, 412), (367, 366, 398, 399), (354, 353, 385, 386), (381, 380, 412, 413), (368, 367, 399, 400), (355, 354, 386, 387), (382, 381, 413, 414), (369, 368, 400, 401), (356, 355, 387, 388), (383, 382, 414, 415), (370, 369, 401, 402), (357, 356, 388, 389), (352, 383, 415, 384), (371, 370, 402, 403), (358, 357, 389, 390), (372, 371, 403, 404), (359, 358, 390, 391), (373, 372, 404, 405), (360, 359, 391, 392), (374, 373, 405, 406), (361, 360, 392, 393), (375, 374, 406, 407), (362, 361, 393, 394), (376, 375, 407, 408), (363, 362, 394, 395), (417, 416, 447, 446, 445, 444, 443, 442, 441, 440, 439, 438, 437, 436, 435, 434, 433, 432, 431, 430, 429, 428, 427, 426, 425, 424, 423, 422, 421, 420, 419, 418), (399, 398, 430, 431), (386, 385, 417, 418), (413, 412, 444, 445), (400, 399, 431, 432), (387, 386, 418, 419), (414, 413, 445, 446), (401, 400, 432, 433), (388, 387, 419, 420), (415, 414, 446, 447), (402, 401, 433, 434), (389, 388, 420, 421), (384, 415, 447, 416), (403, 402, 434, 435), (390, 389, 421, 422), (404, 403, 435, 436), (391, 390, 422, 423), (405, 404, 436, 437), (392, 391, 423, 424), (406, 405, 437, 438), (393, 392, 424, 425), (407, 406, 438, 439), (394, 393, 425, 426), (408, 407, 439, 440), (395, 394, 426, 427), (409, 408, 440, 441), (396, 395, 427, 428), (410, 409, 441, 442), (397, 396, 428, 429), (411, 410, 442, 443), (398, 397, 429, 430), (385, 384, 416, 417)])
me_circle_001.polygons.foreach_set('use_smooth', [True] * 417)
me_circle_001.materials.append(mat_material)
me_circle_001.use_remesh_preserve_volume = False
me_circle_001.use_remesh_preserve_attributes = False
me_circle_001.use_mirror_vertex_groups = False
me_circle_001.update()
me_sphere = bpy.data.meshes.new('Sphere')
me_sphere.from_pydata([(0.03806, 0.1913, 0.9808), (0.07466, 0.3753, 0.9239), (0.1084, 0.5449, 0.8315), (0.1379, 0.6935, 0.7071), (0.1622, 0.8155, 0.5556), (0.1802, 0.9061, 0.3827), (0.1913, 0.9619, 0.1951), (0.1951, 0.9808, 7.55e-08), (0.07466, 0.1802, 0.9808), (0.1464, 0.3536, 0.9239), (0.2126, 0.5133, 0.8315), (0.2706, 0.6533, 0.7071), (0.3182, 0.7682, 0.5556), (0.3536, 0.8536, 0.3827), (0.3753, 0.9061, 0.1951), (0.3827, 0.9239, 7.55e-08), (0.1084, 0.1622, 0.9808), (0.2126, 0.3182, 0.9239), (0.3087, 0.4619, 0.8315), (0.3928, 0.5879, 0.7071), (0.4619, 0.6913, 0.5556), (0.5133, 0.7682, 0.3827), (0.5449, 0.8155, 0.1951), (0.5556, 0.8315, 7.55e-08), (0.1379, 0.1379, 0.9808), (0.2706, 0.2706, 0.9239), (0.3928, 0.3928, 0.8315), (0.5, 0.5, 0.7071), (0.5879, 0.5879, 0.5556), (0.6533, 0.6533, 0.3827), (0.6935, 0.6935, 0.1951), (0.7071, 0.7071, 7.55e-08), (0.1622, 0.1084, 0.9808), (0.3182, 0.2126, 0.9239), (0.4619, 0.3087, 0.8315), (0.5879, 0.3928, 0.7071), (0.6913, 0.4619, 0.5556), (0.7682, 0.5133, 0.3827), (0.8155, 0.5449, 0.1951), (0.8315, 0.5556, 7.55e-08), (0.1802, 0.07466, 0.9808), (0.3536, 0.1464, 0.9239), (0.5133, 0.2126, 0.8315), (0.6533, 0.2706, 0.7071), (0.7682, 0.3182, 0.5556), (0.8536, 0.3536, 0.3827), (0.9061, 0.3753, 0.1951), (0.9239, 0.3827, 7.55e-08), (0.1913, 0.03806, 0.9808), (0.3753, 0.07466, 0.9239), (0.5449, 0.1084, 0.8315), (0.6935, 0.1379, 0.7071), (0.8155, 0.1622, 0.5556), (0.9061, 0.1802, 0.3827), (0.9619, 0.1913, 0.1951), (0.9808, 0.1951, 7.55e-08), (0.1951, -3.266e-07, 0.9808), (0.3827, -3.192e-07, 0.9239), (0.5556, -3.117e-07, 0.8315), (0.7071, -3.192e-07, 0.7071), (0.8315, -3.341e-07, 0.5556), (0.9239, -2.745e-07, 0.3827), (0.9808, -3.937e-07, 0.1951), (1.0, -3.788e-07, 7.55e-08), (0.1913, -0.03806, 0.9808), (0.3753, -0.07466, 0.9239), (0.5449, -0.1084, 0.8315), (0.6935, -0.138, 0.7071), (0.8155, -0.1622, 0.5556), (0.9061, -0.1802, 0.3827), (0.9619, -0.1913, 0.1951), (0.9808, -0.1951, 7.55e-08), (0.1802, -0.07466, 0.9808), (0.3536, -0.1464, 0.9239), (0.5133, -0.2126, 0.8315), (0.6533, -0.2706, 0.7071), (0.7682, -0.3182, 0.5556), (0.8536, -0.3536, 0.3827), (0.9061, -0.3753, 0.1951), (0.9239, -0.3827, 7.55e-08), (0.1622, -0.1084, 0.9808), (0.3182, -0.2126, 0.9239), (0.4619, -0.3087, 0.8315), (0.5879, -0.3928, 0.7071), (0.6913, -0.4619, 0.5556), (0.7682, -0.5133, 0.3827), (0.8155, -0.5449, 0.1951), (0.8315, -0.5556, 7.55e-08), (0.1379, -0.138, 0.9808), (0.2706, -0.2706, 0.9239), (0.3928, -0.3928, 0.8315), (0.5, -0.5, 0.7071), (0.5879, -0.5879, 0.5556), (0.6533, -0.6533, 0.3827), (0.6935, -0.6935, 0.1951), (0.7071, -0.7071, 7.55e-08), (0.1084, -0.1622, 0.9808), (0.2126, -0.3182, 0.9239), (0.3087, -0.4619, 0.8315), (0.3928, -0.5879, 0.7071), (0.4619, -0.6913, 0.5556), (0.5133, -0.7682, 0.3827), (0.5449, -0.8155, 0.1951), (0.5556, -0.8315, 7.55e-08), (0.07466, -0.1802, 0.9808), (0.1464, -0.3536, 0.9239), (0.2126, -0.5133, 0.8315), (0.2706, -0.6533, 0.7071), (0.3182, -0.7682, 0.5556), (0.3536, -0.8536, 0.3827), (0.3753, -0.9061, 0.1951), (0.3827, -0.9239, 7.55e-08), (0.03806, -0.1913, 0.9808), (0.07466, -0.3753, 0.9239), (0.1084, -0.5449, 0.8315), (0.1379, -0.6935, 0.7071), (0.1622, -0.8155, 0.5556), (0.1802, -0.9061, 0.3827), (0.1913, -0.9619, 0.1951), (0.1951, -0.9808, 7.55e-08), (-7.212e-09, -0.1951, 0.9808), (4.122e-08, -0.3827, 0.9239), (2.632e-08, -0.5556, 0.8315), (-2.584e-08, -0.7071, 0.7071), (-8.544e-08, -0.8315, 0.5556), (6.357e-08, -0.9239, 0.3827), (-8.544e-08, -0.9808, 0.1951), (-1.003e-07, -1.0, 7.55e-08), (-0.03806, -0.1913, 0.9808), (-0.07466, -0.3753, 0.9239), (-0.1084, -0.5449, 0.8315), (-0.1379, -0.6935, 0.7071), (-0.1622, -0.8155, 0.5556), (-0.1802, -0.9061, 0.3827), (-0.1913, -0.9619, 0.1951), (-0.1951, -0.9808, 7.55e-08), (-0.07466, -0.1802, 0.9808), (-0.1464, -0.3536, 0.9239), (-0.2126, -0.5133, 0.8315), (-0.2706, -0.6533, 0.7071), (-0.3182, -0.7682, 0.5556), (-0.3536, -0.8536, 0.3827), (-0.3753, -0.9061, 0.1951), (-0.3827, -0.9239, 7.55e-08), (-1.81e-07, -5.968e-07, 1.0), (-0.1084, -0.1622, 0.9808), (-0.2126, -0.3182, 0.9239), (-0.3087, -0.4619, 0.8315), (-0.3928, -0.5879, 0.7071), (-0.4619, -0.6913, 0.5556), (-0.5133, -0.7682, 0.3827), (-0.5449, -0.8155, 0.1951), (-0.5556, -0.8315, 7.55e-08), (-0.1379, -0.138, 0.9808), (-0.2706, -0.2706, 0.9239), (-0.3928, -0.3928, 0.8315), (-0.5, -0.5, 0.7071), (-0.5879, -0.5879, 0.5556), (-0.6533, -0.6533, 0.3827), (-0.6935, -0.6935, 0.1951), (-0.7071, -0.7071, 7.55e-08), (-0.1622, -0.1084, 0.9808), (-0.3182, -0.2126, 0.9239), (-0.4619, -0.3087, 0.8315), (-0.5879, -0.3928, 0.7071), (-0.6913, -0.4619, 0.5556), (-0.7682, -0.5133, 0.3827), (-0.8155, -0.5449, 0.1951), (-0.8315, -0.5556, 7.55e-08), (-0.1802, -0.07466, 0.9808), (-0.3536, -0.1464, 0.9239), (-0.5133, -0.2126, 0.8315), (-0.6533, -0.2706, 0.7071), (-0.7682, -0.3182, 0.5556), (-0.8536, -0.3536, 0.3827), (-0.9061, -0.3753, 0.1951), (-0.9239, -0.3827, 7.55e-08), (-0.1913, -0.03806, 0.9808), (-0.3753, -0.07466, 0.9239), (-0.5449, -0.1084, 0.8315), (-0.6935, -0.1379, 0.7071), (-0.8155, -0.1622, 0.5556), (-0.9061, -0.1802, 0.3827), (-0.9619, -0.1913, 0.1951), (-0.9808, -0.1951, 7.55e-08), (-0.1951, -3.117e-07, 0.9808), (-0.3827, -2.819e-07, 0.9239), (-0.5556, -2.819e-07, 0.8315), (-0.7071, -1.851e-07, 0.7071), (-0.8315, -1.404e-07, 0.5556), (-0.9239, -3.192e-07, 0.3827), (-0.9808, -9.567e-08, 0.1951), (-1.0, -1.404e-07, 7.55e-08), (-0.1913, 0.03806, 0.9808), (-0.3753, 0.07466, 0.9239), (-0.5449, 0.1084, 0.8315), (-0.6935, 0.1379, 0.7071), (-0.8155, 0.1622, 0.5556), (-0.9061, 0.1802, 0.3827), (-0.9619, 0.1913, 0.1951), (-0.9808, 0.1951, 7.55e-08), (-0.1802, 0.07466, 0.9808), (-0.3536, 0.1464, 0.9239), (-0.5133, 0.2126, 0.8315), (-0.6533, 0.2706, 0.7071), (-0.7682, 0.3182, 0.5556), (-0.8536, 0.3536, 0.3827), (-0.9061, 0.3753, 0.1951), (-0.9239, 0.3827, 7.55e-08), (-0.1622, 0.1084, 0.9808), (-0.3182, 0.2126, 0.9239), (-0.4619, 0.3087, 0.8315), (-0.5879, 0.3928, 0.7071), (-0.6913, 0.4619, 0.5556), (-0.7682, 0.5133, 0.3827), (-0.8155, 0.5449, 0.1951), (-0.8315, 0.5556, 7.55e-08), (-0.1379, 0.1379, 0.9808), (-0.2706, 0.2706, 0.9239), (-0.3928, 0.3928, 0.8315), (-0.5, 0.5, 0.7071), (-0.5879, 0.5879, 0.5556), (-0.6533, 0.6533, 0.3827), (-0.6935, 0.6935, 0.1951), (-0.7071, 0.7071, 7.55e-08), (-0.1084, 0.1622, 0.9808), (-0.2126, 0.3182, 0.9239), (-0.3087, 0.4619, 0.8315), (-0.3928, 0.5879, 0.7071), (-0.4619, 0.6913, 0.5556), (-0.5133, 0.7682, 0.3827), (-0.5449, 0.8155, 0.1951), (-0.5556, 0.8315, 7.55e-08), (-0.07466, 0.1802, 0.9808), (-0.1464, 0.3536, 0.9239), (-0.2126, 0.5133, 0.8315), (-0.2706, 0.6533, 0.7071), (-0.3182, 0.7682, 0.5556), (-0.3536, 0.8536, 0.3827), (-0.3753, 0.9061, 0.1951), (-0.3827, 0.9239, 7.55e-08), (-0.03806, 0.1913, 0.9808), (-0.07466, 0.3753, 0.9239), (-0.1084, 0.5449, 0.8315), (-0.1379, 0.6935, 0.7071), (-0.1622, 0.8155, 0.5556), (-0.1802, 0.9061, 0.3827), (-0.1913, 0.9619, 0.1951), (-0.1951, 0.9808, 7.55e-08), (3.749e-08, 0.1951, 0.9808), (7.847e-08, 0.3827, 0.9239), (1.083e-07, 0.5556, 0.8315), (1.53e-07, 0.7071, 0.7071), (2.722e-07, 0.8315, 0.5556), (6.357e-08, 0.9239, 0.3827), (2.573e-07, 0.9808, 0.1951), (2.722e-07, 1.0, 7.55e-08)], [], [(249, 144, 0), (250, 249, 0, 1), (251, 250, 1, 2), (252, 251, 2, 3), (253, 252, 3, 4), (254, 253, 4, 5), (255, 254, 5, 6), (256, 255, 6, 7), (7, 6, 14, 15), (0, 144, 8), (1, 0, 8, 9), (2, 1, 9, 10), (3, 2, 10, 11), (4, 3, 11, 12), (5, 4, 12, 13), (6, 5, 13, 14), (11, 10, 18, 19), (12, 11, 19, 20), (13, 12, 20, 21), (14, 13, 21, 22), (15, 14, 22, 23), (8, 144, 16), (9, 8, 16, 17), (10, 9, 17, 18), (23, 22, 30, 31), (16, 144, 24), (17, 16, 24, 25), (18, 17, 25, 26), (19, 18, 26, 27), (20, 19, 27, 28), (21, 20, 28, 29), (22, 21, 29, 30), (28, 27, 35, 36), (29, 28, 36, 37), (30, 29, 37, 38), (31, 30, 38, 39), (24, 144, 32), (25, 24, 32, 33), (26, 25, 33, 34), (27, 26, 34, 35), (32, 144, 40), (33, 32, 40, 41), (34, 33, 41, 42), (35, 34, 42, 43), (36, 35, 43, 44), (37, 36, 44, 45), (38, 37, 45, 46), (39, 38, 46, 47), (44, 43, 51, 52), (45, 44, 52, 53), (46, 45, 53, 54), (47, 46, 54, 55), (40, 144, 48), (41, 40, 48, 49), (42, 41, 49, 50), (43, 42, 50, 51), (49, 48, 56, 57), (50, 49, 57, 58), (51, 50, 58, 59), (52, 51, 59, 60), (53, 52, 60, 61), (54, 53, 61, 62), (55, 54, 62, 63), (48, 144, 56), (61, 60, 68, 69), (62, 61, 69, 70), (63, 62, 70, 71), (56, 144, 64), (57, 56, 64, 65), (58, 57, 65, 66), (59, 58, 66, 67), (60, 59, 67, 68), (66, 65, 73, 74), (67, 66, 74, 75), (68, 67, 75, 76), (69, 68, 76, 77), (70, 69, 77, 78), (71, 70, 78, 79), (64, 144, 72), (65, 64, 72, 73), (78, 77, 85, 86), (79, 78, 86, 87), (72, 144, 80), (73, 72, 80, 81), (74, 73, 81, 82), (75, 74, 82, 83), (76, 75, 83, 84), (77, 76, 84, 85), (82, 81, 89, 90), (83, 82, 90, 91), (84, 83, 91, 92), (85, 84, 92, 93), (86, 85, 93, 94), (87, 86, 94, 95), (80, 144, 88), (81, 80, 88, 89), (94, 93, 101, 102), (95, 94, 102, 103), (88, 144, 96), (89, 88, 96, 97), (90, 89, 97, 98), (91, 90, 98, 99), (92, 91, 99, 100), (93, 92, 100, 101), (99, 98, 106, 107), (100, 99, 107, 108), (101, 100, 108, 109), (102, 101, 109, 110), (103, 102, 110, 111), (96, 144, 104), (97, 96, 104, 105), (98, 97, 105, 106), (111, 110, 118, 119), (104, 144, 112), (105, 104, 112, 113), (106, 105, 113, 114), (107, 106, 114, 115), (108, 107, 115, 116), (109, 108, 116, 117), (110, 109, 117, 118), (115, 114, 122, 123), (116, 115, 123, 124), (117, 116, 124, 125), (118, 117, 125, 126), (119, 118, 126, 127), (112, 144, 120), (113, 112, 120, 121), (114, 113, 121, 122), (127, 126, 134, 135), (120, 144, 128), (121, 120, 128, 129), (122, 121, 129, 130), (123, 122, 130, 131), (124, 123, 131, 132), (125, 124, 132, 133), (126, 125, 133, 134), (132, 131, 139, 140), (133, 132, 140, 141), (134, 133, 141, 142), (135, 134, 142, 143), (128, 144, 136), (129, 128, 136, 137), (130, 129, 137, 138), (131, 130, 138, 139), (137, 136, 145, 146), (138, 137, 146, 147), (139, 138, 147, 148), (140, 139, 148, 149), (141, 140, 149, 150), (142, 141, 150, 151), (143, 142, 151, 152), (136, 144, 145), (150, 149, 157, 158), (151, 150, 158, 159), (152, 151, 159, 160), (145, 144, 153), (146, 145, 153, 154), (147, 146, 154, 155), (148, 147, 155, 156), (149, 148, 156, 157), (154, 153, 161, 162), (155, 154, 162, 163), (156, 155, 163, 164), (157, 156, 164, 165), (158, 157, 165, 166), (159, 158, 166, 167), (160, 159, 167, 168), (153, 144, 161), (166, 165, 173, 174), (167, 166, 174, 175), (168, 167, 175, 176), (161, 144, 169), (162, 161, 169, 170), (163, 162, 170, 171), (164, 163, 171, 172), (165, 164, 172, 173), (171, 170, 178, 179), (172, 171, 179, 180), (173, 172, 180, 181), (174, 173, 181, 182), (175, 174, 182, 183), (176, 175, 183, 184), (169, 144, 177), (170, 169, 177, 178), (183, 182, 190, 191), (184, 183, 191, 192), (177, 144, 185), (178, 177, 185, 186), (179, 178, 186, 187), (180, 179, 187, 188), (181, 180, 188, 189), (182, 181, 189, 190), (187, 186, 194, 195), (188, 187, 195, 196), (189, 188, 196, 197), (190, 189, 197, 198), (191, 190, 198, 199), (192, 191, 199, 200), (185, 144, 193), (186, 185, 193, 194), (199, 198, 206, 207), (200, 199, 207, 208), (193, 144, 201), (194, 193, 201, 202), (195, 194, 202, 203), (196, 195, 203, 204), (197, 196, 204, 205), (198, 197, 205, 206), (204, 203, 211, 212), (205, 204, 212, 213), (206, 205, 213, 214), (207, 206, 214, 215), (208, 207, 215, 216), (201, 144, 209), (202, 201, 209, 210), (203, 202, 210, 211), (216, 215, 223, 224), (209, 144, 217), (210, 209, 217, 218), (211, 210, 218, 219), (212, 211, 219, 220), (213, 212, 220, 221), (214, 213, 221, 222), (215, 214, 222, 223), (221, 220, 228, 229), (222, 221, 229, 230), (223, 222, 230, 231), (224, 223, 231, 232), (217, 144, 225), (218, 217, 225, 226), (219, 218, 226, 227), (220, 219, 227, 228), (225, 144, 233), (226, 225, 233, 234), (227, 226, 234, 235), (228, 227, 235, 236), (229, 228, 236, 237), (230, 229, 237, 238), (231, 230, 238, 239), (232, 231, 239, 240), (237, 236, 244, 245), (238, 237, 245, 246), (239, 238, 246, 247), (240, 239, 247, 248), (233, 144, 241), (234, 233, 241, 242), (235, 234, 242, 243), (236, 235, 243, 244), (242, 241, 249, 250), (243, 242, 250, 251), (244, 243, 251, 252), (245, 244, 252, 253), (246, 245, 253, 254), (247, 246, 254, 255), (248, 247, 255, 256), (241, 144, 249)])
me_sphere.polygons.foreach_set('use_smooth', [True] * 256)
me_sphere.materials.append(mat_material)
me_sphere.use_remesh_preserve_volume = False
me_sphere.use_remesh_preserve_attributes = False
me_sphere.use_mirror_vertex_groups = False
me_sphere.update()
me_circle_003 = bpy.data.meshes.new('Circle.003')
me_circle_003.from_pydata([(-8.236e-08, 0.1834, 0.0), (-0.03577, 0.1798, 0.0), (-0.07017, 0.1694, 0.0), (-0.1019, 0.1525, 0.0), (-0.1297, 0.1297, 0.0), (-0.1525, 0.1019, 0.0), (-0.1694, 0.07017, 0.0), (-0.1798, 0.03577, 0.0), (-0.1834, 2.51e-07, 0.0), (-0.1798, -0.03577, 0.0), (-0.1694, -0.07017, 0.0), (-0.1525, -0.1019, 0.0), (-0.1297, -0.1297, 0.0), (-0.1019, -0.1525, 0.0), (-0.07017, -0.1694, 0.0), (-0.03577, -0.1798, 0.0), (-2.261e-08, -0.1834, 0.0), (0.03577, -0.1798, 0.0), (0.07017, -0.1694, 0.0), (0.1019, -0.1525, 0.0), (0.1297, -0.1297, 0.0), (0.1525, -0.1019, 0.0), (0.1694, -0.07017, 0.0), (0.1798, -0.03577, 0.0), (0.1834, 4.142e-07, 0.0), (0.1798, 0.03577, 0.0), (0.1694, 0.07017, 0.0), (0.1525, 0.1019, 0.0), (0.1297, 0.1297, 0.0), (0.1019, 0.1525, 0.0), (0.07017, 0.1694, 0.0), (0.03577, 0.1798, 0.0), (-7.711e-08, 0.2631, 0.2821), (-0.05133, 0.258, 0.2821), (-0.1007, 0.2431, 0.2821), (-0.1462, 0.2187, 0.2821), (-0.186, 0.186, 0.2821), (-0.2187, 0.1462, 0.2821), (-0.2431, 0.1007, 0.2821), (-0.258, 0.05133, 0.2821), (-0.2631, 2.315e-07, 0.2821), (-0.258, -0.05133, 0.2821), (-0.2431, -0.1007, 0.2821), (-0.2187, -0.1462, 0.2821), (-0.186, -0.186, 0.2821), (-0.1462, -0.2187, 0.2821), (-0.1007, -0.2431, 0.2821), (-0.05133, -0.258, 0.2821), (8.611e-09, -0.2631, 0.2821), (0.05133, -0.258, 0.2821), (0.1007, -0.2431, 0.2821), (0.1462, -0.2187, 0.2821), (0.186, -0.186, 0.2821), (0.2187, -0.1462, 0.2821), (0.2431, -0.1007, 0.2821), (0.258, -0.05133, 0.2821), (0.2631, 4.657e-07, 0.2821), (0.258, 0.05133, 0.2821), (0.2431, 0.1007, 0.2821), (0.2187, 0.1462, 0.2821), (0.186, 0.186, 0.2821), (0.1462, 0.2187, 0.2821), (0.1007, 0.2431, 0.2821), (0.05132, 0.258, 0.2821), (-8.007e-08, 0.286, 0.5553), (-0.05579, 0.2805, 0.5553), (-0.1094, 0.2642, 0.5553), (-0.1589, 0.2378, 0.5553), (-0.2022, 0.2022, 0.5553), (-0.2378, 0.1589, 0.5553), (-0.2642, 0.1094, 0.5553), (-0.2805, 0.05579, 0.5553), (-0.286, 2.264e-07, 0.5553), (-0.2805, -0.05579, 0.5553), (-0.2642, -0.1094, 0.5553), (-0.2378, -0.1589, 0.5553), (-0.2022, -0.2022, 0.5553), (-0.1589, -0.2378, 0.5553), (-0.1094, -0.2642, 0.5553), (-0.05579, -0.2805, 0.5553), (1.312e-08, -0.286, 0.5553), (0.05579, -0.2805, 0.5553), (0.1094, -0.2642, 0.5553), (0.1589, -0.2378, 0.5553), (0.2022, -0.2022, 0.5553), (0.2378, -0.1589, 0.5553), (0.2642, -0.1094, 0.5553), (0.2805, -0.05579, 0.5553), (0.286, 4.81e-07, 0.5553), (0.2805, 0.05579, 0.5553), (0.2642, 0.1094, 0.5553), (0.2378, 0.1589, 0.5553), (0.2022, 0.2022, 0.5553), (0.1589, 0.2378, 0.5553), (0.1094, 0.2642, 0.5553), (0.05579, 0.2805, 0.5553), (-4.054e-08, 0.2936, 0.8021), (-0.05728, 0.288, 0.8021), (-0.1124, 0.2713, 0.8021), (-0.1631, 0.2441, 0.8021), (-0.2076, 0.2076, 0.8021), (-0.2441, 0.1631, 0.8021), (-0.2713, 0.1124, 0.8021), (-0.288, 0.05728, 0.8021), (-0.2936, 2.247e-07, 0.8021), (-0.288, -0.05728, 0.8021), (-0.2713, -0.1124, 0.8021), (-0.2441, -0.1631, 0.8021), (-0.2076, -0.2076, 0.8021), (-0.1631, -0.2441, 0.8021), (-0.1124, -0.2713, 0.8021), (-0.05728, -0.288, 0.8021), (5.513e-08, -0.2936, 0.8021), (0.05728, -0.288, 0.8021), (0.1124, -0.2713, 0.8021), (0.1631, -0.2441, 0.8021), (0.2076, -0.2076, 0.8021), (0.2441, -0.1631, 0.8021), (0.2713, -0.1124, 0.8021), (0.288, -0.05728, 0.8021), (0.2936, 4.86e-07, 0.8021), (0.288, 0.05728, 0.8021), (0.2713, 0.1124, 0.8021), (0.2441, 0.1631, 0.8021), (0.2076, 0.2076, 0.8021), (0.1631, 0.2441, 0.8021), (0.1124, 0.2713, 0.8021), (0.05728, 0.288, 0.8021), (-2.57e-08, 0.2688, 1.023), (-0.05244, 0.2636, 1.023), (-0.1029, 0.2483, 1.023), (-0.1493, 0.2235, 1.023), (-0.1901, 0.1901, 1.023), (-0.2235, 0.1493, 1.023), (-0.2483, 0.1029, 1.023), (-0.2636, 0.05244, 1.023), (-0.2688, 2.3e-07, 1.023), (-0.2636, -0.05244, 1.023), (-0.2483, -0.1029, 1.023), (-0.2235, -0.1493, 1.023), (-0.1901, -0.1901, 1.023), (-0.1493, -0.2235, 1.023), (-0.1029, -0.2483, 1.023), (-0.05244, -0.2636, 1.023), (6.188e-08, -0.2688, 1.023), (0.05244, -0.2636, 1.023), (0.1029, -0.2483, 1.023), (0.1493, -0.2235, 1.023), (0.1901, -0.1901, 1.023), (0.2235, -0.1493, 1.023), (0.2483, -0.1029, 1.023), (0.2636, -0.05244, 1.023), (0.2688, 4.693e-07, 1.023), (0.2636, 0.05244, 1.023), (0.2483, 0.1029, 1.023), (0.2235, 0.1493, 1.023), (0.1901, 0.1901, 1.023), (0.1493, 0.2235, 1.023), (0.1029, 0.2483, 1.023), (0.05244, 0.2636, 1.023), (5.267e-08, 0.2156, 1.216), (-0.04207, 0.2115, 1.216), (-0.08252, 0.1992, 1.216), (-0.1198, 0.1793, 1.216), (-0.1525, 0.1525, 1.216), (-0.1793, 0.1198, 1.216), (-0.1992, 0.08252, 1.216), (-0.2115, 0.04207, 1.216), (-0.2156, 2.409e-07, 1.216), (-0.2115, -0.04207, 1.216), (-0.1992, -0.08252, 1.216), (-0.1793, -0.1198, 1.216), (-0.1525, -0.1525, 1.216), (-0.1198, -0.1793, 1.216), (-0.08252, -0.1992, 1.216), (-0.04207, -0.2115, 1.216), (1.229e-07, -0.2156, 1.216), (0.04207, -0.2115, 1.216), (0.08252, -0.1992, 1.216), (0.1198, -0.1793, 1.216), (0.1525, -0.1525, 1.216), (0.1793, -0.1198, 1.216), (0.1992, -0.08252, 1.216), (0.2115, -0.04207, 1.216), (0.2156, 4.328e-07, 1.216), (0.2115, 0.04207, 1.216), (0.1992, 0.08252, 1.216), (0.1793, 0.1198, 1.216), (0.1525, 0.1525, 1.216), (0.1198, 0.1793, 1.216), (0.08252, 0.1992, 1.216), (0.04207, 0.2115, 1.216), (1.4e-07, 0.1461, 1.41), (-0.02851, 0.1433, 1.41), (-0.05593, 0.135, 1.41), (-0.08119, 0.1215, 1.41), (-0.1033, 0.1033, 1.41), (-0.1215, 0.08119, 1.41), (-0.135, 0.05593, 1.41), (-0.1433, 0.02851, 1.41), (-0.1461, 2.533e-07, 1.41), (-0.1433, -0.02851, 1.41), (-0.135, -0.05593, 1.41), (-0.1215, -0.08119, 1.41), (-0.1033, -0.1033, 1.41), (-0.08119, -0.1215, 1.41), (-0.05593, -0.135, 1.41), (-0.02851, -0.1433, 1.41), (1.877e-07, -0.1461, 1.41), (0.02851, -0.1433, 1.41), (0.05593, -0.135, 1.41), (0.08119, -0.1215, 1.41), (0.1033, -0.1033, 1.41), (0.1215, -0.08119, 1.41), (0.135, -0.05592, 1.41), (0.1433, -0.02851, 1.41), (0.1461, 3.834e-07, 1.41), (0.1433, 0.02851, 1.41), (0.135, 0.05593, 1.41), (0.1215, 0.08119, 1.41), (0.1033, 0.1033, 1.41), (0.08119, 0.1215, 1.41), (0.05593, 0.135, 1.41), (0.02851, 0.1433, 1.41), (1.787e-07, 0.08448, 1.561), (-0.01648, 0.08286, 1.561), (-0.03233, 0.07805, 1.561), (-0.04694, 0.07025, 1.561), (-0.05974, 0.05974, 1.561), (-0.07025, 0.04694, 1.561), (-0.07805, 0.03233, 1.561), (-0.08286, 0.01648, 1.561), (-0.08448, 2.653e-07, 1.561), (-0.08286, -0.01648, 1.561), (-0.07805, -0.03233, 1.561), (-0.07025, -0.04694, 1.561), (-0.05974, -0.05974, 1.561), (-0.04694, -0.07025, 1.561), (-0.03233, -0.07805, 1.561), (-0.01648, -0.08286, 1.561), (2.062e-07, -0.08448, 1.561), (0.01648, -0.08286, 1.561), (0.03233, -0.07805, 1.561), (0.04694, -0.07025, 1.561), (0.05974, -0.05974, 1.561), (0.07025, -0.04694, 1.561), (0.07805, -0.03233, 1.561), (0.08286, -0.01648, 1.561), (0.08448, 3.405e-07, 1.561), (0.08286, 0.01648, 1.561), (0.07805, 0.03233, 1.561), (0.07025, 0.04694, 1.561), (0.05974, 0.05974, 1.561), (0.04694, 0.07025, 1.561), (0.03233, 0.07805, 1.561), (0.01648, 0.08286, 1.561), (8.089e-08, 0.06192, 1.674), (-0.01208, 0.06073, 1.674), (-0.02369, 0.0572, 1.674), (-0.0344, 0.05148, 1.674), (-0.04378, 0.04378, 1.674), (-0.05148, 0.0344, 1.674), (-0.0572, 0.0237, 1.674), (-0.06073, 0.01208, 1.674), (-0.06192, 2.699e-07, 1.674), (-0.06073, -0.01208, 1.674), (-0.0572, -0.02369, 1.674), (-0.05148, -0.0344, 1.674), (-0.04378, -0.04378, 1.674), (-0.0344, -0.05148, 1.674), (-0.02369, -0.0572, 1.674), (-0.01208, -0.06073, 1.674), (1.011e-07, -0.06192, 1.674), (0.01208, -0.06073, 1.674), (0.02369, -0.0572, 1.674), (0.0344, -0.05148, 1.674), (0.04378, -0.04378, 1.674), (0.05148, -0.0344, 1.674), (0.0572, -0.02369, 1.674), (0.06073, -0.01208, 1.674), (0.06192, 3.25e-07, 1.674), (0.06073, 0.01208, 1.674), (0.0572, 0.0237, 1.674), (0.05148, 0.0344, 1.674), (0.04378, 0.04378, 1.674), (0.0344, 0.05148, 1.674), (0.02369, 0.0572, 1.674), (0.01208, 0.06073, 1.674), (1.648e-07, 0.05143, 1.756), (-0.01003, 0.05044, 1.756), (-0.01968, 0.04751, 1.756), (-0.02857, 0.04276, 1.756), (-0.03637, 0.03637, 1.756), (-0.04276, 0.02857, 1.756), (-0.04751, 0.01968, 1.756), (-0.05044, 0.01003, 1.756), (-0.05143, 2.719e-07, 1.756), (-0.05044, -0.01003, 1.756), (-0.04751, -0.01968, 1.756), (-0.04276, -0.02857, 1.756), (-0.03637, -0.03637, 1.756), (-0.02857, -0.04276, 1.756), (-0.01968, -0.04751, 1.756), (-0.01003, -0.05044, 1.756), (1.816e-07, -0.05143, 1.756), (0.01003, -0.05044, 1.756), (0.01968, -0.04751, 1.756), (0.02857, -0.04276, 1.756), (0.03637, -0.03637, 1.756), (0.04276, -0.02857, 1.756), (0.04751, -0.01968, 1.756), (0.05044, -0.01003, 1.756), (0.05143, 3.177e-07, 1.756), (0.05044, 0.01003, 1.756), (0.04751, 0.01968, 1.756), (0.04276, 0.02857, 1.756), (0.03637, 0.03637, 1.756), (0.02857, 0.04276, 1.756), (0.01968, 0.04751, 1.756), (0.01003, 0.05044, 1.756), (-3.754e-08, 0.05143, 1.827), (-0.01003, 0.05044, 1.827), (-0.01968, 0.04751, 1.827), (-0.02857, 0.04276, 1.827), (-0.03637, 0.03637, 1.827), (-0.04276, 0.02857, 1.827), (-0.04751, 0.01968, 1.827), (-0.05044, 0.01003, 1.827), (-0.05143, 2.719e-07, 1.827), (-0.05044, -0.01003, 1.827), (-0.04751, -0.01968, 1.827), (-0.04276, -0.02857, 1.827), (-0.03637, -0.03637, 1.827), (-0.02857, -0.04276, 1.827), (-0.01968, -0.04751, 1.827), (-0.01003, -0.05044, 1.827), (-2.078e-08, -0.05143, 1.827), (0.01003, -0.05044, 1.827), (0.01968, -0.04751, 1.827), (0.02857, -0.04276, 1.827), (0.03637, -0.03637, 1.827), (0.04276, -0.02857, 1.827), (0.04751, -0.01968, 1.827), (0.05044, -0.01003, 1.827), (0.05143, 3.177e-07, 1.827), (0.05044, 0.01003, 1.827), (0.04751, 0.01968, 1.827), (0.04276, 0.02857, 1.827), (0.03637, 0.03637, 1.827), (0.02857, 0.04276, 1.827), (0.01968, 0.04751, 1.827), (0.01003, 0.05044, 1.827), (-1.255e-07, 0.05145, 1.907), (-0.01004, 0.05046, 1.907), (-0.01969, 0.04753, 1.907), (-0.02858, 0.04278, 1.907), (-0.03638, 0.03638, 1.907), (-0.04278, 0.02858, 1.907), (-0.04753, 0.01969, 1.907), (-0.05046, 0.01004, 1.907), (-0.05145, 2.719e-07, 1.907), (-0.05046, -0.01004, 1.907), (-0.04753, -0.01969, 1.907), (-0.04278, -0.02858, 1.907), (-0.03638, -0.03638, 1.907), (-0.02858, -0.04278, 1.907), (-0.01969, -0.04753, 1.907), (-0.01004, -0.05046, 1.907), (-1.087e-07, -0.05145, 1.907), (0.01004, -0.05046, 1.907), (0.01969, -0.04753, 1.907), (0.02858, -0.04278, 1.907), (0.03638, -0.03638, 1.907), (0.04278, -0.02858, 1.907), (0.04753, -0.01969, 1.907), (0.05046, -0.01004, 1.907), (0.05145, 3.177e-07, 1.907), (0.05046, 0.01004, 1.907), (0.04753, 0.01969, 1.907), (0.04278, 0.02858, 1.907), (0.03638, 0.03638, 1.907), (0.02858, 0.04278, 1.907), (0.01969, 0.04753, 1.907), (0.01004, 0.05046, 1.907), (8.632e-08, 0.05183, 1.987), (-0.01011, 0.05083, 1.987), (-0.01983, 0.04788, 1.987), (-0.0288, 0.0431, 1.987), (-0.03665, 0.03665, 1.987), (-0.0431, 0.0288, 1.987), (-0.04788, 0.01983, 1.987), (-0.05083, 0.01011, 1.987), (-0.05183, 2.719e-07, 1.987), (-0.05083, -0.01011, 1.987), (-0.04788, -0.01983, 1.987), (-0.0431, -0.02879, 1.987), (-0.03665, -0.03665, 1.987), (-0.0288, -0.04309, 1.987), (-0.01983, -0.04788, 1.987), (-0.01011, -0.05083, 1.987), (1.032e-07, -0.05183, 1.987), (0.01011, -0.05083, 1.987), (0.01983, -0.04788, 1.987), (0.0288, -0.04309, 1.987), (0.03665, -0.03665, 1.987), (0.0431, -0.02879, 1.987), (0.04788, -0.01983, 1.987), (0.05083, -0.01011, 1.987), (0.05183, 3.18e-07, 1.987), (0.05083, 0.01011, 1.987), (0.04788, 0.01983, 1.987), (0.0431, 0.0288, 1.987), (0.03665, 0.03665, 1.987), (0.0288, 0.0431, 1.987), (0.01983, 0.04789, 1.987), (0.01011, 0.05083, 1.987), (-3.724e-08, 0.0555, 2.02), (-0.01083, 0.05443, 2.02), (-0.02124, 0.05127, 2.02), (-0.03083, 0.04614, 2.02), (-0.03924, 0.03924, 2.02), (-0.04614, 0.03083, 2.02), (-0.05127, 0.02124, 2.02), (-0.05443, 0.01083, 2.02), (-0.0555, 2.712e-07, 2.02), (-0.05443, -0.01083, 2.02), (-0.05127, -0.02124, 2.02), (-0.04614, -0.03083, 2.02), (-0.03924, -0.03924, 2.02), (-0.03083, -0.04614, 2.02), (-0.02124, -0.05127, 2.02), (-0.01083, -0.05443, 2.02), (-1.916e-08, -0.0555, 2.02), (0.01083, -0.05443, 2.02), (0.02124, -0.05127, 2.02), (0.03083, -0.04614, 2.02), (0.03924, -0.03924, 2.02), (0.04614, -0.03083, 2.02), (0.05127, -0.02124, 2.02), (0.05443, -0.01083, 2.02), (0.0555, 3.206e-07, 2.02), (0.05443, 0.01083, 2.02), (0.05127, 0.02124, 2.02), (0.04614, 0.03083, 2.02), (0.03924, 0.03924, 2.02), (0.03083, 0.04614, 2.02), (0.02124, 0.05127, 2.02), (0.01083, 0.05443, 2.02), (-7.394e-08, 0.05804, 2.045), (-0.01132, 0.05692, 2.045), (-0.02221, 0.05362, 2.045), (-0.03225, 0.04826, 2.045), (-0.04104, 0.04104, 2.045), (-0.04826, 0.03225, 2.045), (-0.05362, 0.02221, 2.045), (-0.05692, 0.01132, 2.045), (-0.05804, 2.706e-07, 2.045), (-0.05692, -0.01132, 2.045), (-0.05362, -0.02221, 2.045), (-0.04826, -0.03224, 2.045), (-0.04104, -0.04104, 2.045), (-0.03225, -0.04826, 2.045), (-0.02221, -0.05362, 2.045), (-0.01132, -0.05692, 2.045), (-5.503e-08, -0.05804, 2.045), (0.01132, -0.05692, 2.045), (0.02221, -0.05362, 2.045), (0.03224, -0.04826, 2.045), (0.04104, -0.04104, 2.045), (0.04826, -0.03224, 2.045), (0.05362, -0.02221, 2.045), (0.05692, -0.01132, 2.045), (0.05804, 3.223e-07, 2.045), (0.05692, 0.01132, 2.045), (0.05362, 0.02221, 2.045), (0.04826, 0.03225, 2.045), (0.04104, 0.04104, 2.045), (0.03224, 0.04826, 2.045), (0.02221, 0.05362, 2.045), (0.01132, 0.05692, 2.045), (-9.9e-08, 0.06294, 2.06), (-0.01228, 0.06173, 2.06), (-0.02408, 0.05815, 2.06), (-0.03497, 0.05233, 2.06), (-0.0445, 0.0445, 2.06), (-0.05233, 0.03497, 2.06), (-0.05815, 0.02408, 2.06), (-0.06173, 0.01228, 2.06), (-0.06294, 2.697e-07, 2.06), (-0.06173, -0.01228, 2.06), (-0.05815, -0.02408, 2.06), (-0.05233, -0.03497, 2.06), (-0.0445, -0.0445, 2.06), (-0.03497, -0.05233, 2.06), (-0.02408, -0.05815, 2.06), (-0.01228, -0.06173, 2.06), (-7.849e-08, -0.06294, 2.06), (0.01228, -0.06173, 2.06), (0.02408, -0.05815, 2.06), (0.03497, -0.05233, 2.06), (0.0445, -0.0445, 2.06), (0.05233, -0.03497, 2.06), (0.05815, -0.02408, 2.06), (0.06173, -0.01228, 2.06), (0.06294, 3.257e-07, 2.06), (0.06173, 0.01228, 2.06), (0.05815, 0.02408, 2.06), (0.05233, 0.03497, 2.06), (0.0445, 0.0445, 2.06), (0.03497, 0.05233, 2.06), (0.02408, 0.05815, 2.06), (0.01228, 0.06173, 2.06), (-1.012e-07, 0.06831, 2.066), (-0.01333, 0.06699, 2.066), (-0.02614, 0.06311, 2.066), (-0.03795, 0.0568, 2.066), (-0.0483, 0.0483, 2.066), (-0.0568, 0.03795, 2.066), (-0.06311, 0.02614, 2.066), (-0.06699, 0.01333, 2.066), (-0.06831, 2.687e-07, 2.066), (-0.06699, -0.01333, 2.066), (-0.06311, -0.02614, 2.066), (-0.0568, -0.03795, 2.066), (-0.0483, -0.0483, 2.066), (-0.03795, -0.0568, 2.066), (-0.02614, -0.06311, 2.066), (-0.01333, -0.06699, 2.066), (-7.895e-08, -0.06831, 2.066), (0.01333, -0.06699, 2.066), (0.02614, -0.06311, 2.066), (0.03795, -0.0568, 2.066), (0.0483, -0.0483, 2.066), (0.0568, -0.03795, 2.066), (0.06311, -0.02614, 2.066), (0.06699, -0.01333, 2.066), (0.06831, 3.295e-07, 2.066), (0.06699, 0.01333, 2.066), (0.06311, 0.02614, 2.066), (0.0568, 0.03795, 2.066), (0.0483, 0.0483, 2.066), (0.03795, 0.0568, 2.066), (0.02614, 0.06311, 2.066), (0.01333, 0.06699, 2.066), (-1.032e-07, 0.07876, 2.069), (-0.01536, 0.07724, 2.069), (-0.03014, 0.07276, 2.069), (-0.04375, 0.06548, 2.069), (-0.05569, 0.05569, 2.069), (-0.06548, 0.04375, 2.069), (-0.07276, 0.03014, 2.069), (-0.07724, 0.01536, 2.069), (-0.07876, 2.666e-07, 2.069), (-0.07724, -0.01536, 2.069), (-0.07276, -0.03014, 2.069), (-0.06548, -0.04375, 2.069), (-0.05569, -0.05569, 2.069), (-0.04375, -0.06548, 2.069), (-0.03014, -0.07276, 2.069), (-0.01536, -0.07724, 2.069), (-7.756e-08, -0.07876, 2.069), (0.01536, -0.07724, 2.069), (0.03014, -0.07276, 2.069), (0.04375, -0.06548, 2.069), (0.05569, -0.05569, 2.069), (0.06548, -0.04375, 2.069), (0.07276, -0.03014, 2.069), (0.07724, -0.01536, 2.069), (0.07876, 3.367e-07, 2.069), (0.07724, 0.01536, 2.069), (0.07276, 0.03014, 2.069), (0.06548, 0.04375, 2.069), (0.05569, 0.05569, 2.069), (0.04375, 0.06548, 2.069), (0.03014, 0.07276, 2.069), (0.01536, 0.07724, 2.069), (-1.025e-07, 0.09475, 2.074), (-0.01849, 0.09293, 2.074), (-0.03626, 0.08754, 2.074), (-0.05264, 0.07878, 2.074), (-0.067, 0.067, 2.074), (-0.07878, 0.05264, 2.074), (-0.08754, 0.03626, 2.074), (-0.09293, 0.01849, 2.074), (-0.09475, 2.631e-07, 2.074), (-0.09293, -0.01848, 2.074), (-0.08754, -0.03626, 2.074), (-0.07878, -0.05264, 2.074), (-0.067, -0.067, 2.074), (-0.05264, -0.07878, 2.074), (-0.03626, -0.08754, 2.074), (-0.01849, -0.09293, 2.074), (-7.159e-08, -0.09475, 2.074), (0.01849, -0.09293, 2.074), (0.03626, -0.08754, 2.074), (0.05264, -0.07878, 2.074), (0.067, -0.067, 2.074), (0.07878, -0.05264, 2.074), (0.08754, -0.03626, 2.074), (0.09293, -0.01848, 2.074), (0.09475, 3.475e-07, 2.074), (0.09293, 0.01849, 2.074), (0.08754, 0.03626, 2.074), (0.07878, 0.05264, 2.074), (0.067, 0.067, 2.074), (0.05264, 0.07878, 2.074), (0.03626, 0.08754, 2.074), (0.01848, 0.09293, 2.074), (-1.045e-07, 0.1184, 2.077), (-0.0231, 0.1161, 2.077), (-0.04532, 0.1094, 2.077), (-0.06579, 0.09846, 2.077), (-0.08374, 0.08374, 2.077), (-0.09846, 0.06579, 2.077), (-0.1094, 0.04532, 2.077), (-0.1161, 0.0231, 2.077), (-0.1184, 2.583e-07, 2.077), (-0.1161, -0.0231, 2.077), (-0.1094, -0.04532, 2.077), (-0.09846, -0.06579, 2.077), (-0.08374, -0.08374, 2.077), (-0.06579, -0.09846, 2.077), (-0.04532, -0.1094, 2.077), (-0.0231, -0.1161, 2.077), (-6.595e-08, -0.1184, 2.077), (0.0231, -0.1161, 2.077), (0.04532, -0.1094, 2.077), (0.06579, -0.09846, 2.077), (0.08374, -0.08374, 2.077), (0.09846, -0.06579, 2.077), (0.1094, -0.04532, 2.077), (0.1161, -0.0231, 2.077), (0.1184, 3.637e-07, 2.077), (0.1161, 0.0231, 2.077), (0.1094, 0.04532, 2.077), (0.09846, 0.06579, 2.077), (0.08374, 0.08374, 2.077), (0.06579, 0.09846, 2.077), (0.04532, 0.1094, 2.077), (0.0231, 0.1161, 2.077)], [], [(1, 0, 31, 30, 29, 28, 27, 26, 25, 24, 23, 22, 21, 20, 19, 18, 17, 16, 15, 14, 13, 12, 11, 10, 9, 8, 7, 6, 5, 4, 3, 2), (49, 50, 82, 81), (22, 23, 55, 54), (9, 10, 42, 41), (23, 24, 56, 55), (10, 11, 43, 42), (24, 25, 57, 56), (11, 12, 44, 43), (25, 26, 58, 57), (12, 13, 45, 44), (26, 27, 59, 58), (13, 14, 46, 45), (0, 1, 33, 32), (27, 28, 60, 59), (14, 15, 47, 46), (1, 2, 34, 33), (28, 29, 61, 60), (15, 16, 48, 47), (2, 3, 35, 34), (29, 30, 62, 61), (16, 17, 49, 48), (3, 4, 36, 35), (30, 31, 63, 62), (17, 18, 50, 49), (4, 5, 37, 36), (31, 0, 32, 63), (18, 19, 51, 50), (5, 6, 38, 37), (19, 20, 52, 51), (6, 7, 39, 38), (20, 21, 53, 52), (7, 8, 40, 39), (21, 22, 54, 53), (8, 9, 41, 40), (84, 85, 117, 116), (36, 37, 69, 68), (63, 32, 64, 95), (50, 51, 83, 82), (37, 38, 70, 69), (51, 52, 84, 83), (38, 39, 71, 70), (52, 53, 85, 84), (39, 40, 72, 71), (53, 54, 86, 85), (40, 41, 73, 72), (54, 55, 87, 86), (41, 42, 74, 73), (55, 56, 88, 87), (42, 43, 75, 74), (56, 57, 89, 88), (43, 44, 76, 75), (57, 58, 90, 89), (44, 45, 77, 76), (58, 59, 91, 90), (45, 46, 78, 77), (32, 33, 65, 64), (59, 60, 92, 91), (46, 47, 79, 78), (33, 34, 66, 65), (60, 61, 93, 92), (47, 48, 80, 79), (34, 35, 67, 66), (61, 62, 94, 93), (48, 49, 81, 80), (35, 36, 68, 67), (62, 63, 95, 94), (119, 120, 152, 151), (71, 72, 104, 103), (85, 86, 118, 117), (72, 73, 105, 104), (86, 87, 119, 118), (73, 74, 106, 105), (87, 88, 120, 119), (74, 75, 107, 106), (88, 89, 121, 120), (75, 76, 108, 107), (89, 90, 122, 121), (76, 77, 109, 108), (90, 91, 123, 122), (77, 78, 110, 109), (64, 65, 97, 96), (91, 92, 124, 123), (78, 79, 111, 110), (65, 66, 98, 97), (92, 93, 125, 124), (79, 80, 112, 111), (66, 67, 99, 98), (93, 94, 126, 125), (80, 81, 113, 112), (67, 68, 100, 99), (94, 95, 127, 126), (81, 82, 114, 113), (68, 69, 101, 100), (95, 64, 96, 127), (82, 83, 115, 114), (69, 70, 102, 101), (83, 84, 116, 115), (70, 71, 103, 102), (154, 155, 187, 186), (106, 107, 139, 138), (120, 121, 153, 152), (107, 108, 140, 139), (121, 122, 154, 153), (108, 109, 141, 140), (122, 123, 155, 154), (109, 110, 142, 141), (96, 97, 129, 128), (123, 124, 156, 155), (110, 111, 143, 142), (97, 98, 130, 129), (124, 125, 157, 156), (111, 112, 144, 143), (98, 99, 131, 130), (125, 126, 158, 157), (112, 113, 145, 144), (99, 100, 132, 131), (126, 127, 159, 158), (113, 114, 146, 145), (100, 101, 133, 132), (127, 96, 128, 159), (114, 115, 147, 146), (101, 102, 134, 133), (115, 116, 148, 147), (102, 103, 135, 134), (116, 117, 149, 148), (103, 104, 136, 135), (117, 118, 150, 149), (104, 105, 137, 136), (118, 119, 151, 150), (105, 106, 138, 137), (162, 163, 195, 194), (141, 142, 174, 173), (128, 129, 161, 160), (155, 156, 188, 187), (142, 143, 175, 174), (129, 130, 162, 161), (156, 157, 189, 188), (143, 144, 176, 175), (130, 131, 163, 162), (157, 158, 190, 189), (144, 145, 177, 176), (131, 132, 164, 163), (158, 159, 191, 190), (145, 146, 178, 177), (132, 133, 165, 164), (159, 128, 160, 191), (146, 147, 179, 178), (133, 134, 166, 165), (147, 148, 180, 179), (134, 135, 167, 166), (148, 149, 181, 180), (135, 136, 168, 167), (149, 150, 182, 181), (136, 137, 169, 168), (150, 151, 183, 182), (137, 138, 170, 169), (151, 152, 184, 183), (138, 139, 171, 170), (152, 153, 185, 184), (139, 140, 172, 171), (153, 154, 186, 185), (140, 141, 173, 172), (197, 198, 230, 229), (189, 190, 222, 221), (176, 177, 209, 208), (163, 164, 196, 195), (190, 191, 223, 222), (177, 178, 210, 209), (164, 165, 197, 196), (191, 160, 192, 223), (178, 179, 211, 210), (165, 166, 198, 197), (179, 180, 212, 211), (166, 167, 199, 198), (180, 181, 213, 212), (167, 168, 200, 199), (181, 182, 214, 213), (168, 169, 201, 200), (182, 183, 215, 214), (169, 170, 202, 201), (183, 184, 216, 215), (170, 171, 203, 202), (184, 185, 217, 216), (171, 172, 204, 203), (185, 186, 218, 217), (172, 173, 205, 204), (186, 187, 219, 218), (173, 174, 206, 205), (160, 161, 193, 192), (187, 188, 220, 219), (174, 175, 207, 206), (161, 162, 194, 193), (188, 189, 221, 220), (175, 176, 208, 207), (232, 233, 265, 264), (211, 212, 244, 243), (198, 199, 231, 230), (212, 213, 245, 244), (199, 200, 232, 231), (213, 214, 246, 245), (200, 201, 233, 232), (214, 215, 247, 246), (201, 202, 234, 233), (215, 216, 248, 247), (202, 203, 235, 234), (216, 217, 249, 248), (203, 204, 236, 235), (217, 218, 250, 249), (204, 205, 237, 236), (218, 219, 251, 250), (205, 206, 238, 237), (192, 193, 225, 224), (219, 220, 252, 251), (206, 207, 239, 238), (193, 194, 226, 225), (220, 221, 253, 252), (207, 208, 240, 239), (194, 195, 227, 226), (221, 222, 254, 253), (208, 209, 241, 240), (195, 196, 228, 227), (222, 223, 255, 254), (209, 210, 242, 241), (196, 197, 229, 228), (223, 192, 224, 255), (210, 211, 243, 242), (267, 268, 300, 299), (246, 247, 279, 278), (233, 234, 266, 265), (247, 248, 280, 279), (234, 235, 267, 266), (248, 249, 281, 280), (235, 236, 268, 267), (249, 250, 282, 281), (236, 237, 269, 268), (250, 251, 283, 282), (237, 238, 270, 269), (224, 225, 257, 256), (251, 252, 284, 283), (238, 239, 271, 270), (225, 226, 258, 257), (252, 253, 285, 284), (239, 240, 272, 271), (226, 227, 259, 258), (253, 254, 286, 285), (240, 241, 273, 272), (227, 228, 260, 259), (254, 255, 287, 286), (241, 242, 274, 273), (228, 229, 261, 260), (255, 224, 256, 287), (242, 243, 275, 274), (229, 230, 262, 261), (243, 244, 276, 275), (230, 231, 263, 262), (244, 245, 277, 276), (231, 232, 264, 263), (245, 246, 278, 277), (302, 303, 335, 334), (281, 282, 314, 313), (268, 269, 301, 300), (282, 283, 315, 314), (269, 270, 302, 301), (256, 257, 289, 288), (283, 284, 316, 315), (270, 271, 303, 302), (257, 258, 290, 289), (284, 285, 317, 316), (271, 272, 304, 303), (258, 259, 291, 290), (285, 286, 318, 317), (272, 273, 305, 304), (259, 260, 292, 291), (286, 287, 319, 318), (273, 274, 306, 305), (260, 261, 293, 292), (287, 256, 288, 319), (274, 275, 307, 306), (261, 262, 294, 293), (275, 276, 308, 307), (262, 263, 295, 294), (276, 277, 309, 308), (263, 264, 296, 295), (277, 278, 310, 309), (264, 265, 297, 296), (278, 279, 311, 310), (265, 266, 298, 297), (279, 280, 312, 311), (266, 267, 299, 298), (280, 281, 313, 312), (337, 338, 370, 369), (289, 290, 322, 321), (316, 317, 349, 348), (303, 304, 336, 335), (290, 291, 323, 322), (317, 318, 350, 349), (304, 305, 337, 336), (291, 292, 324, 323), (318, 319, 351, 350), (305, 306, 338, 337), (292, 293, 325, 324), (319, 288, 320, 351), (306, 307, 339, 338), (293, 294, 326, 325), (307, 308, 340, 339), (294, 295, 327, 326), (308, 309, 341, 340), (295, 296, 328, 327), (309, 310, 342, 341), (296, 297, 329, 328), (310, 311, 343, 342), (297, 298, 330, 329), (311, 312, 344, 343), (298, 299, 331, 330), (312, 313, 345, 344), (299, 300, 332, 331), (313, 314, 346, 345), (300, 301, 333, 332), (314, 315, 347, 346), (301, 302, 334, 333), (288, 289, 321, 320), (315, 316, 348, 347), (372, 373, 405, 404), (324, 325, 357, 356), (351, 320, 352, 383), (338, 339, 371, 370), (325, 326, 358, 357), (339, 340, 372, 371), (326, 327, 359, 358), (340, 341, 373, 372), (327, 328, 360, 359), (341, 342, 374, 373), (328, 329, 361, 360), (342, 343, 375, 374), (329, 330, 362, 361), (343, 344, 376, 375), (330, 331, 363, 362), (344, 345, 377, 376), (331, 332, 364, 363), (345, 346, 378, 377), (332, 333, 365, 364), (346, 347, 379, 378), (333, 334, 366, 365), (320, 321, 353, 352), (347, 348, 380, 379), (334, 335, 367, 366), (321, 322, 354, 353), (348, 349, 381, 380), (335, 336, 368, 367), (322, 323, 355, 354), (349, 350, 382, 381), (336, 337, 369, 368), (323, 324, 356, 355), (350, 351, 383, 382), (407, 408, 440, 439), (359, 360, 392, 391), (373, 374, 406, 405), (360, 361, 393, 392), (374, 375, 407, 406), (361, 362, 394, 393), (375, 376, 408, 407), (362, 363, 395, 394), (376, 377, 409, 408), (363, 364, 396, 395), (377, 378, 410, 409), (364, 365, 397, 396), (378, 379, 411, 410), (365, 366, 398, 397), (352, 353, 385, 384), (379, 380, 412, 411), (366, 367, 399, 398), (353, 354, 386, 385), (380, 381, 413, 412), (367, 368, 400, 399), (354, 355, 387, 386), (381, 382, 414, 413), (368, 369, 401, 400), (355, 356, 388, 387), (382, 383, 415, 414), (369, 370, 402, 401), (356, 357, 389, 388), (383, 352, 384, 415), (370, 371, 403, 402), (357, 358, 390, 389), (371, 372, 404, 403), (358, 359, 391, 390), (442, 443, 475, 474), (394, 395, 427, 426), (408, 409, 441, 440), (395, 396, 428, 427), (409, 410, 442, 441), (396, 397, 429, 428), (410, 411, 443, 442), (397, 398, 430, 429), (384, 385, 417, 416), (411, 412, 444, 443), (398, 399, 431, 430), (385, 386, 418, 417), (412, 413, 445, 444), (399, 400, 432, 431), (386, 387, 419, 418), (413, 414, 446, 445), (400, 401, 433, 432), (387, 388, 420, 419), (414, 415, 447, 446), (401, 402, 434, 433), (388, 389, 421, 420), (415, 384, 416, 447), (402, 403, 435, 434), (389, 390, 422, 421), (403, 404, 436, 435), (390, 391, 423, 422), (404, 405, 437, 436), (391, 392, 424, 423), (405, 406, 438, 437), (392, 393, 425, 424), (406, 407, 439, 438), (393, 394, 426, 425), (477, 478, 510, 509), (429, 430, 462, 461), (416, 417, 449, 448), (443, 444, 476, 475), (430, 431, 463, 462), (417, 418, 450, 449), (444, 445, 477, 476), (431, 432, 464, 463), (418, 419, 451, 450), (445, 446, 478, 477), (432, 433, 465, 464), (419, 420, 452, 451), (446, 447, 479, 478), (433, 434, 466, 465), (420, 421, 453, 452), (447, 416, 448, 479), (434, 435, 467, 466), (421, 422, 454, 453), (435, 436, 468, 467), (422, 423, 455, 454), (436, 437, 469, 468), (423, 424, 456, 455), (437, 438, 470, 469), (424, 425, 457, 456), (438, 439, 471, 470), (425, 426, 458, 457), (439, 440, 472, 471), (426, 427, 459, 458), (440, 441, 473, 472), (427, 428, 460, 459), (441, 442, 474, 473), (428, 429, 461, 460), (499, 500, 532, 531), (464, 465, 497, 496), (451, 452, 484, 483), (478, 479, 511, 510), (465, 466, 498, 497), (452, 453, 485, 484), (479, 448, 480, 511), (466, 467, 499, 498), (453, 454, 486, 485), (467, 468, 500, 499), (454, 455, 487, 486), (468, 469, 501, 500), (455, 456, 488, 487), (469, 470, 502, 501), (456, 457, 489, 488), (470, 471, 503, 502), (457, 458, 490, 489), (471, 472, 504, 503), (458, 459, 491, 490), (472, 473, 505, 504), (459, 460, 492, 491), (473, 474, 506, 505), (460, 461, 493, 492), (474, 475, 507, 506), (461, 462, 494, 493), (448, 449, 481, 480), (475, 476, 508, 507), (462, 463, 495, 494), (449, 450, 482, 481), (476, 477, 509, 508), (463, 464, 496, 495), (450, 451, 483, 482), (534, 535, 567, 566), (486, 487, 519, 518), (500, 501, 533, 532), (487, 488, 520, 519), (501, 502, 534, 533), (488, 489, 521, 520), (502, 503, 535, 534), (489, 490, 522, 521), (503, 504, 536, 535), (490, 491, 523, 522), (504, 505, 537, 536), (491, 492, 524, 523), (505, 506, 538, 537), (492, 493, 525, 524), (506, 507, 539, 538), (493, 494, 526, 525), (480, 481, 513, 512), (507, 508, 540, 539), (494, 495, 527, 526), (481, 482, 514, 513), (508, 509, 541, 540), (495, 496, 528, 527), (482, 483, 515, 514), (509, 510, 542, 541), (496, 497, 529, 528), (483, 484, 516, 515), (510, 511, 543, 542), (497, 498, 530, 529), (484, 485, 517, 516), (511, 480, 512, 543), (498, 499, 531, 530), (485, 486, 518, 517), (569, 570, 602, 601), (521, 522, 554, 553), (535, 536, 568, 567), (522, 523, 555, 554), (536, 537, 569, 568), (523, 524, 556, 555), (537, 538, 570, 569), (524, 525, 557, 556), (538, 539, 571, 570), (525, 526, 558, 557), (512, 513, 545, 544), (539, 540, 572, 571), (526, 527, 559, 558), (513, 514, 546, 545), (540, 541, 573, 572), (527, 528, 560, 559), (514, 515, 547, 546), (541, 542, 574, 573), (528, 529, 561, 560), (515, 516, 548, 547), (542, 543, 575, 574), (529, 530, 562, 561), (516, 517, 549, 548), (543, 512, 544, 575), (530, 531, 563, 562), (517, 518, 550, 549), (531, 532, 564, 563), (518, 519, 551, 550), (532, 533, 565, 564), (519, 520, 552, 551), (533, 534, 566, 565), (520, 521, 553, 552), (577, 578, 610, 609), (556, 557, 589, 588), (570, 571, 603, 602), (557, 558, 590, 589), (544, 545, 577, 576), (571, 572, 604, 603), (558, 559, 591, 590), (545, 546, 578, 577), (572, 573, 605, 604), (559, 560, 592, 591), (546, 547, 579, 578), (573, 574, 606, 605), (560, 561, 593, 592), (547, 548, 580, 579), (574, 575, 607, 606), (561, 562, 594, 593), (548, 549, 581, 580), (575, 544, 576, 607), (562, 563, 595, 594), (549, 550, 582, 581), (563, 564, 596, 595), (550, 551, 583, 582), (564, 565, 597, 596), (551, 552, 584, 583), (565, 566, 598, 597), (552, 553, 585, 584), (566, 567, 599, 598), (553, 554, 586, 585), (567, 568, 600, 599), (554, 555, 587, 586), (568, 569, 601, 600), (555, 556, 588, 587), (609, 610, 611, 612, 613, 614, 615, 616, 617, 618, 619, 620, 621, 622, 623, 624, 625, 626, 627, 628, 629, 630, 631, 632, 633, 634, 635, 636, 637, 638, 639, 608), (604, 605, 637, 636), (591, 592, 624, 623), (578, 579, 611, 610), (605, 606, 638, 637), (592, 593, 625, 624), (579, 580, 612, 611), (606, 607, 639, 638), (593, 594, 626, 625), (580, 581, 613, 612), (607, 576, 608, 639), (594, 595, 627, 626), (581, 582, 614, 613), (595, 596, 628, 627), (582, 583, 615, 614), (596, 597, 629, 628), (583, 584, 616, 615), (597, 598, 630, 629), (584, 585, 617, 616), (598, 599, 631, 630), (585, 586, 618, 617), (599, 600, 632, 631), (586, 587, 619, 618), (600, 601, 633, 632), (587, 588, 620, 619), (601, 602, 634, 633), (588, 589, 621, 620), (602, 603, 635, 634), (589, 590, 622, 621), (576, 577, 609, 608), (603, 604, 636, 635), (590, 591, 623, 622)])
me_circle_003.polygons.foreach_set('use_smooth', [True] * 610)
me_circle_003.materials.append(mat_material)
me_circle_003.use_remesh_preserve_volume = False
me_circle_003.use_remesh_preserve_attributes = False
me_circle_003.use_mirror_vertex_groups = False
me_circle_003.update()

# ---- objects
ob_point = bpy.data.objects.new('Point', light_point)
ob_plane = bpy.data.objects.new('Plane', me_plane)
ob_lamp = bpy.data.objects.new('Lamp', light_lamp)
ob_camera = bpy.data.objects.new('Camera', cam_camera)
ob_circle = bpy.data.objects.new('Circle', me_circle_000)
ob_cylinder = bpy.data.objects.new('Cylinder', me_cylinder_027)
ob_circle_002 = bpy.data.objects.new('Circle.002', me_circle_001)
ob_sphere = bpy.data.objects.new('Sphere', me_sphere)
ob_circle_001 = bpy.data.objects.new('Circle.001', me_circle_003)

# ---- transforms, parenting, visibility, modifiers, constraints
ob_point.location = (0.0, 0.0, 30.0)
ob_point.hide_viewport = True
ob_point.hide_render = True
ob_point.lineart.crease_threshold = 0.0
ob_plane.location = (0.0, 0.0, 0.0)
ob_plane.scale = (6.982, 5.431, 4.109)
ob_plane.hide_viewport = True
ob_plane.hide_render = True
ob_plane.lineart.crease_threshold = 0.0
ob_lamp.location = (-1.763, 0.0, 10.0)
ob_lamp.rotation_euler = (0.0, -0.1745, 0.0)
ob_lamp.lock_rotations_4d = False
ob_lamp.empty_display_type = 'ARROWS'
ob_lamp.color = (0.0, 0.0, 0.0, 0.0)
ob_lamp.lineart.crease_threshold = 0.0
ob_camera.location = (0.0, 0.0, 8.0)
ob_camera.rotation_euler = (5.914e-07, 0.0, 0.0)
ob_camera.lock_rotations_4d = False
ob_camera.empty_display_type = 'ARROWS'
ob_camera.color = (0.0, 0.0, 0.0, 0.0)
ob_camera.display_type = 'WIRE'
ob_camera.lineart.crease_threshold = 0.0
ob_circle.location = (0.0, 0.0, 0.0)
ob_circle.scale = (0.5562, 0.5562, 0.556)
ob_circle.hide_viewport = True
ob_circle.hide_render = True
ob_circle.lineart.crease_threshold = 0.0
_m = ob_circle.modifiers.new('Solidify', 'SOLIDIFY')
_m.thickness = 0.043
_m.nonmanifold_thickness_mode = 'FIXED'
_m.nonmanifold_merge_threshold = 0.0003
_m = ob_circle.modifiers.new('Subsurf', 'SUBSURF')
_m.uv_smooth = 'PRESERVE_CORNERS'
_m.quality = 2
_m.levels = 2
_m.show_only_control_edges = False
_m = ob_circle.modifiers.new('ParticleSystem 1', 'PARTICLE_SYSTEM')
_m = ob_circle.modifiers.new('Remesh', 'REMESH')
_m.octree_depth = 8
ob_cylinder.location = (0.0, 0.0, 0.0)
ob_cylinder.rotation_euler = (1.571, 0.0, 0.0)
ob_cylinder.scale = (0.7805, 0.7805, 0.7805)
ob_cylinder.hide_render = True
ob_cylinder.lineart.crease_threshold = 0.0
_m = ob_cylinder.modifiers.new('Subsurf', 'SUBSURF')
_m.uv_smooth = 'PRESERVE_CORNERS'
_m.quality = 2
_m.levels = 2
_m.show_only_control_edges = False
ob_circle_002.location = (0.0, 1.0, 0.0)
ob_circle_002.rotation_euler = (1.571, 0.0, 0.0)
ob_circle_002.scale = (0.2995, 0.2995, 0.2995)
ob_circle_002.hide_viewport = True
ob_circle_002.hide_render = True
ob_circle_002.lineart.crease_threshold = 0.0
_m = ob_circle_002.modifiers.new('Subsurf', 'SUBSURF')
_m.uv_smooth = 'PRESERVE_CORNERS'
_m.quality = 2
_m.show_only_control_edges = False
ob_sphere.location = (0.0, 0.0, 0.0)
ob_sphere.scale = (1.507, 1.507, 1.502)
ob_sphere.hide_viewport = True
ob_sphere.hide_render = True
ob_sphere.lineart.crease_threshold = 0.0
_m = ob_sphere.modifiers.new('Subsurf', 'SUBSURF')
_m.uv_smooth = 'PRESERVE_CORNERS'
_m.quality = 2
_m.show_only_control_edges = False
ob_circle_001.location = (0.0, 1.54, 0.0)
ob_circle_001.rotation_euler = (1.571, 0.0, 0.0)
ob_circle_001.scale = (1.487, 1.487, 1.487)
ob_circle_001.hide_viewport = True
ob_circle_001.hide_render = True
ob_circle_001.lineart.crease_threshold = 0.0
_m = ob_circle_001.modifiers.new('Subsurf', 'SUBSURF')
_m.uv_smooth = 'PRESERVE_CORNERS'
_m.quality = 2
_m.levels = 4
_m.show_only_control_edges = False

# ---- collection membership
col_collection_1.objects.link(ob_point)
col_collection_1.objects.link(ob_plane)
col_collection_1.objects.link(ob_lamp)
col_collection_1.objects.link(ob_camera)
col_collection_1.objects.link(ob_circle)
col_collection_1.objects.link(ob_cylinder)
col_collection_1.objects.link(ob_circle_002)
col_collection_1.objects.link(ob_sphere)
col_collection_1.objects.link(ob_circle_001)

# ---- scene / render settings (as saved in the file)
scene.camera = ob_camera
scene.frame_start = 1; scene.frame_end = 250; scene.frame_set(11)
scene.render.engine = 'CYCLES'
scene.render.image_settings.file_format = 'JPEG'
scene.render.image_settings.quality = 100
scene.render.resolution_x = 1280
scene.render.resolution_y = 720
scene.render.dither_intensity = 0.0
scene.cycles.use_denoising = False
scene.cycles.samples = 300
scene.cycles.sampling_pattern = 'TABULATED_SOBOL'
scene.cycles.light_sampling_threshold = 0.0
scene.cycles.use_adaptive_sampling = False
scene.cycles.use_light_tree = False
scene.cycles.blur_glossy = 0.0
scene.cycles.max_bounces = 4
scene.cycles.sample_clamp_indirect = 0.0
scene.view_settings.view_transform = 'Standard'
bpy.context.view_layer.update()
